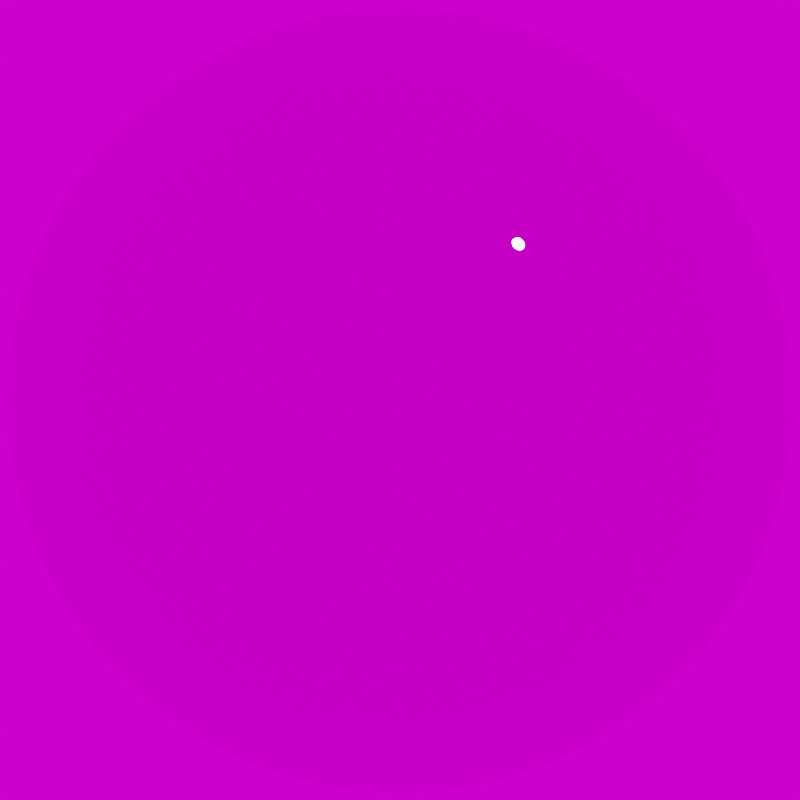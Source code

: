 # Source: hdr_sphere.blend  (saved by Blender 3.3.0; exported with 4.5.12 LTS)
import bpy
from mathutils import Matrix  # noqa: F401  (used for matrix-valued properties, if any)

bpy.ops.wm.read_factory_settings(use_empty=True)
scene = bpy.context.scene
scene.name = 'Scene'

# ---- collections
col_collection = bpy.data.collections.new('Collection'); scene.collection.children.link(col_collection)

# ---- images (referenced by path relative to the original .blend; pixels are not part of the script)
import os
ASSET_DIR = os.environ.get("B2B_ASSET_DIR", "")  # directory of the original .blend (textures are referenced by path, not embedded)
HERE = os.path.dirname(os.path.abspath(__file__))  # packed textures are extracted next to this script under _unpacked/

def load_image(name, relpath, width, height, colorspace="sRGB"):
    """Load a texture the original file referenced (path relative to the .blend, or extracted next to this script)."""
    p = next((c for c in (os.path.join(HERE, relpath), os.path.join(ASSET_DIR, relpath)) if relpath and os.path.exists(c)), "")
    if p:
        img = bpy.data.images.load(p, check_existing=True)
        img.name = name
    else:  # same state as the original file: an image datablock whose file is absent (Cycles renders it pink)
        img = bpy.data.images.new(name, width, height)
        img.source = "FILE"
        img.filepath = "//" + (relpath or name)
    img.colorspace_settings.name = colorspace
    return img
img_city_exr = load_image('city.exr', 'city.exr', 1024, 1024, 'Linear Rec.709')

# ---- materials (node trees are filled in below, after node groups)
mat_material_001 = bpy.data.materials.new('Material.001')
mat_material_001.use_backface_culling = True
mat_material_001.use_transparent_shadow = False

# ---- material node trees
mat_material_001.use_nodes = True; mat_material_001.node_tree.nodes.clear()
_N = mat_material_001.node_tree.nodes; _L = mat_material_001.node_tree.links
n0 = _N.new('ShaderNodeOutputMaterial'); n0.name = 'Material Output'; n0.location = (300, 300)
n1 = _N.new('ShaderNodeBsdfPrincipled'); n1.name = 'Principled BSDF'; n1.location = (10, 300)
n1.distribution = 'GGX'
n1.subsurface_method = 'RANDOM_WALK_SKIN'
n1.inputs[1].default_value = 1.0
n1.inputs[2].default_value = 0.0
n1.inputs[3].default_value = 1.45
n1.inputs[27].default_value = (0.0, 0.0, 0.0, 1.0)
n1.inputs[28].default_value = 1.0
_L.new(n1.outputs[0], n0.inputs[0])
n0.is_active_output = True

# ---- world
world_world = bpy.data.worlds.new('World'); scene.world = world_world
world_world.use_nodes = True; world_world.node_tree.nodes.clear()
_N = world_world.node_tree.nodes; _L = world_world.node_tree.links
n0 = _N.new('ShaderNodeTexCoord'); n0.name = 'Texture Coordinate'; n0.location = (-806, 323)
n1 = _N.new('ShaderNodeMapping'); n1.name = 'Mapping'; n1.location = (-596, 340)
n1.width = 240
n2 = _N.new('ShaderNodeHueSaturation'); n2.name = 'Hue Saturation Value'; n2.location = (20, 313)
n3 = _N.new('ShaderNodeMix'); n3.name = 'Mix'; n3.location = (241, 307)
n3.data_type = 'RGBA'
n3.blend_type = 'COLOR'
n3.inputs[0].default_value = 0.0
n3.inputs[7].default_value = (0.282, 0.5, 0.2086, 1.0)
n4 = _N.new('ShaderNodeBackground'); n4.name = 'Background'; n4.location = (440, 306)
n5 = _N.new('ShaderNodeOutputWorld'); n5.name = 'World Output'; n5.location = (642, 307)
n6 = _N.new('ShaderNodeTexEnvironment'); n6.name = 'Environment Texture'; n6.location = (-281, 318)
n6.image = img_city_exr
_L.new(n4.outputs[0], n5.inputs[0])
_L.new(n3.outputs[2], n4.inputs[0])
_L.new(n1.outputs[0], n6.inputs[0])
_L.new(n0.outputs[0], n1.inputs[0])
_L.new(n2.outputs[0], n3.inputs[6])
_L.new(n6.outputs[0], n2.inputs[4])
n5.is_active_output = True
world_world.color = (0.05088, 0.05088, 0.05088)
world_world.use_sun_shadow = False
world_world.sun_shadow_jitter_overblur = 0.0

# ---- cameras
cam_camera_001 = bpy.data.cameras.new('Camera.001')
cam_camera_001.ortho_scale = 5.0
cam_camera_001.show_name = True
cam_camera_001.fisheye_fov = 6.283
cam_camera_001.fisheye_lens = 8.5

# ---- meshes
me_sphere = bpy.data.meshes.new('Sphere')
me_sphere.from_pydata([(-0.5793, -0.5793, -0.5793), (-0.5793, -0.5793, 0.5793), (0.5793, -0.5793, -0.5793), (0.5793, -0.5793, 0.5793), (-0.7096, 4.161e-08, -0.7096), (-0.7067, -0.09004, -0.7067), (-0.6982, -0.1786, -0.6982), (-0.6845, -0.2641, -0.6845), (-0.6663, -0.345, -0.6663), (-0.6445, -0.4196, -0.6445), (-0.6208, -0.4859, -0.6208), (-0.5987, -0.5386, -0.5987), (-0.5987, -0.5987, -0.5386), (-0.6208, -0.6208, -0.4859), (-0.6445, -0.6445, -0.4196), (-0.6663, -0.6663, -0.345), (-0.6845, -0.6845, -0.2641), (-0.6982, -0.6982, -0.1786), (-0.7067, -0.7067, -0.09004), (-0.7096, -0.7096, -1.872e-09), (-0.7067, -0.7067, 0.09004), (-0.6982, -0.6982, 0.1786), (-0.6845, -0.6845, 0.2641), (-0.6663, -0.6663, 0.345), (-0.6445, -0.6445, 0.4196), (-0.6208, -0.6208, 0.4859), (-0.5987, -0.5987, 0.5386), (-0.5987, -0.5386, 0.5987), (-0.6208, -0.4859, 0.6208), (-0.6445, -0.4196, 0.6445), (-0.6663, -0.345, 0.6663), (-0.6845, -0.2641, 0.6845), (-0.6982, -0.1786, 0.6982), (-0.7067, -0.09004, 0.7067), (-0.7096, 3.294e-08, 0.7096), (0.5987, -0.5386, -0.5987), (0.6208, -0.4859, -0.6208), (0.6445, -0.4196, -0.6445), (0.6663, -0.345, -0.6663), (0.6845, -0.2641, -0.6845), (0.6982, -0.1786, -0.6982), (0.7067, -0.09004, -0.7067), (0.7096, 2.101e-08, -0.7096), (0.7096, 3.836e-08, 0.7096), (0.7067, -0.09004, 0.7067), (0.6982, -0.1786, 0.6982), (0.6845, -0.2641, 0.6845), (0.6663, -0.345, 0.6663), (0.6445, -0.4196, 0.6445), (0.6208, -0.4859, 0.6208), (0.5987, -0.5386, 0.5987), (0.5987, -0.5987, 0.5386), (0.6208, -0.6208, 0.4859), (0.6445, -0.6445, 0.4196), (0.6663, -0.6663, 0.345), (0.6845, -0.6845, 0.2641), (0.6982, -0.6982, 0.1786), (0.7067, -0.7067, 0.09004), (0.7096, -0.7096, -2.956e-09), (0.7067, -0.7067, -0.09004), (0.6982, -0.6982, -0.1786), (0.6845, -0.6845, -0.2641), (0.6663, -0.6663, -0.345), (0.6445, -0.6445, -0.4196), (0.6208, -0.6208, -0.4859), (0.5987, -0.5987, -0.5386), (-0.5386, -0.5987, -0.5987), (-0.4859, -0.6208, -0.6208), (-0.4196, -0.6445, -0.6445), (-0.345, -0.6663, -0.6663), (-0.2641, -0.6845, -0.6845), (-0.1786, -0.6982, -0.6982), (-0.09004, -0.7067, -0.7067), (-1.4e-08, -0.7096, -0.7096), (0.09004, -0.7067, -0.7067), (0.1786, -0.6982, -0.6982), (0.2641, -0.6845, -0.6845), (0.345, -0.6663, -0.6663), (0.4196, -0.6445, -0.6445), (0.4859, -0.6208, -0.6208), (0.5386, -0.5987, -0.5987), (0.5386, -0.5987, 0.5987), (0.4859, -0.6208, 0.6208), (0.4196, -0.6445, 0.6445), (0.345, -0.6663, 0.6663), (0.2641, -0.6845, 0.6845), (0.1786, -0.6982, 0.6982), (0.09004, -0.7067, 0.7067), (-9.951e-10, -0.7096, 0.7096), (-0.09004, -0.7067, 0.7067), (-0.1786, -0.6982, 0.6982), (-0.2641, -0.6845, 0.6845), (-0.345, -0.6663, 0.6663), (-0.4196, -0.6445, 0.6445), (-0.4859, -0.6208, 0.6208), (-0.5386, -0.5987, 0.5987), (-0.6352, -0.5493, -0.5493), (-0.6685, -0.5652, -0.4905), (-0.6981, -0.5838, -0.4228), (-0.7238, -0.602, -0.3473), (-0.7449, -0.6176, -0.2658), (-0.7604, -0.6296, -0.1797), (-0.7699, -0.6371, -0.09056), (-0.7731, -0.6397, -4.012e-09), (-0.7699, -0.6371, 0.09056), (-0.7604, -0.6296, 0.1797), (-0.7449, -0.6176, 0.2658), (-0.7238, -0.602, 0.3473), (-0.6981, -0.5838, 0.4228), (-0.6685, -0.5652, 0.4905), (-0.6352, -0.5493, 0.5493), (-0.6685, -0.4905, -0.5652), (-0.7095, -0.5018, -0.5018), (-0.7448, -0.5162, -0.4309), (-0.7746, -0.531, -0.3534), (-0.7986, -0.5443, -0.2701), (-0.8161, -0.5546, -0.1825), (-0.8267, -0.5613, -0.09194), (-0.8302, -0.5636, -5.966e-09), (-0.8267, -0.5613, 0.09194), (-0.8161, -0.5546, 0.1825), (-0.7986, -0.5443, 0.2701), (-0.7746, -0.531, 0.3534), (-0.7448, -0.5162, 0.4309), (-0.7095, -0.5018, 0.5018), (-0.6685, -0.4905, 0.5652), (-0.6981, -0.4228, -0.5838), (-0.7448, -0.4309, -0.5162), (-0.785, -0.442, -0.442), (-0.8186, -0.4539, -0.3618), (-0.8453, -0.4648, -0.2762), (-0.8648, -0.4736, -0.1864), (-0.8766, -0.4793, -0.09389), (-0.8804, -0.4814, -7.362e-09), (-0.8766, -0.4793, 0.09389), (-0.8648, -0.4736, 0.1864), (-0.8453, -0.4648, 0.2762), (-0.8186, -0.4539, 0.3618), (-0.785, -0.442, 0.442), (-0.7448, -0.4309, 0.5162), (-0.6981, -0.4228, 0.5838), (-0.7238, -0.3473, -0.602), (-0.7746, -0.3534, -0.531), (-0.8186, -0.3618, -0.4539), (-0.8554, -0.371, -0.371), (-0.8847, -0.3797, -0.283), (-0.906, -0.3868, -0.1909), (-0.9189, -0.3916, -0.09613), (-0.9231, -0.3934, -6.302e-09), (-0.9189, -0.3916, 0.09613), (-0.906, -0.3868, 0.1909), (-0.8847, -0.3797, 0.283), (-0.8554, -0.371, 0.371), (-0.8186, -0.3618, 0.4539), (-0.7746, -0.3534, 0.531), (-0.7238, -0.3473, 0.602), (-0.7449, -0.2658, -0.6176), (-0.7986, -0.2701, -0.5443), (-0.8453, -0.2762, -0.4648), (-0.8847, -0.283, -0.3797), (-0.9162, -0.2895, -0.2895), (-0.939, -0.295, -0.1953), (-0.9529, -0.2987, -0.09835), (-0.9575, -0.3001, -4.089e-09), (-0.9529, -0.2987, 0.09835), (-0.939, -0.295, 0.1953), (-0.9162, -0.2895, 0.2895), (-0.8847, -0.283, 0.3797), (-0.8453, -0.2762, 0.4648), (-0.7986, -0.2701, 0.5443), (-0.7449, -0.2658, 0.6176), (-0.7604, -0.1797, -0.6296), (-0.8161, -0.1825, -0.5546), (-0.8648, -0.1864, -0.4736), (-0.906, -0.1909, -0.3868), (-0.939, -0.1953, -0.295), (-0.9632, -0.1991, -0.1991), (-0.9779, -0.2017, -0.1003), (-0.9828, -0.2026, 5.738e-10), (-0.9779, -0.2017, 0.1003), (-0.9632, -0.1991, 0.1991), (-0.939, -0.1953, 0.295), (-0.906, -0.1909, 0.3868), (-0.8648, -0.1864, 0.4736), (-0.8161, -0.1825, 0.5546), (-0.7604, -0.1797, 0.6296), (-0.7699, -0.09056, -0.6371), (-0.8267, -0.09194, -0.5613), (-0.8766, -0.09389, -0.4793), (-0.9189, -0.09613, -0.3916), (-0.9529, -0.09835, -0.2987), (-0.9779, -0.1003, -0.2017), (-0.9931, -0.1016, -0.1016), (-0.9983, -0.1021, 5.579e-09), (-0.9931, -0.1016, 0.1016), (-0.9779, -0.1003, 0.2017), (-0.9529, -0.09835, 0.2987), (-0.9189, -0.09613, 0.3916), (-0.8766, -0.09389, 0.4793), (-0.8267, -0.09194, 0.5613), (-0.7699, -0.09056, 0.6371), (-0.7731, 4.865e-08, -0.6397), (-0.8302, 4.91e-08, -0.5636), (-0.8804, 4.709e-08, -0.4814), (-0.9231, 5.262e-08, -0.3934), (-0.9575, 4.307e-08, -0.3001), (-0.9828, 3.207e-08, -0.2026), (-0.9983, 3.107e-08, -0.1021), (-1.003, 2.606e-08, 6.976e-09), (-0.9983, 2.388e-08, 0.1021), (-0.9828, 2.749e-08, 0.2026), (-0.9575, 2.257e-08, 0.3001), (-0.9231, 3.393e-08, 0.3934), (-0.8804, 3.863e-08, 0.4814), (-0.8302, 3.195e-08, 0.5636), (-0.7731, 3.049e-08, 0.6397), (0.7731, 2.155e-08, -0.6397), (0.8302, 1.235e-08, -0.5636), (0.8804, 1.646e-08, -0.4814), (0.9231, 6.438e-09, -0.3934), (0.9575, 1.149e-08, -0.3001), (0.9828, 1.806e-08, -0.2026), (0.9983, 2.384e-08, -0.1021), (1.003, 2.494e-08, 6.976e-09), (0.9983, 3.716e-08, 0.1021), (0.9828, 3.359e-08, 0.2026), (0.9575, 3.666e-08, 0.3001), (0.9231, 4.713e-08, 0.3934), (0.8804, 4.897e-08, 0.4814), (0.8302, 4.897e-08, 0.5636), (0.7731, 5.898e-08, 0.6397), (0.7699, -0.09056, -0.6371), (0.8267, -0.09194, -0.5613), (0.8766, -0.09389, -0.4793), (0.9189, -0.09613, -0.3916), (0.9529, -0.09835, -0.2987), (0.9779, -0.1003, -0.2017), (0.9931, -0.1016, -0.1016), (0.9983, -0.1021, 1.142e-08), (0.9931, -0.1016, 0.1016), (0.9779, -0.1003, 0.2017), (0.9529, -0.09835, 0.2987), (0.9189, -0.09613, 0.3916), (0.8766, -0.09389, 0.4793), (0.8267, -0.09194, 0.5613), (0.7699, -0.09056, 0.6371), (0.7604, -0.1797, -0.6296), (0.8161, -0.1825, -0.5546), (0.8648, -0.1864, -0.4736), (0.906, -0.1909, -0.3868), (0.939, -0.1953, -0.295), (0.9632, -0.1991, -0.1991), (0.9779, -0.2017, -0.1003), (0.9828, -0.2026, 1.139e-08), (0.9779, -0.2017, 0.1003), (0.9632, -0.1991, 0.1991), (0.939, -0.1953, 0.295), (0.906, -0.1909, 0.3868), (0.8648, -0.1864, 0.4736), (0.8161, -0.1825, 0.5546), (0.7604, -0.1797, 0.6296), (0.7449, -0.2658, -0.6176), (0.7986, -0.2701, -0.5443), (0.8453, -0.2762, -0.4648), (0.8847, -0.283, -0.3797), (0.9162, -0.2895, -0.2895), (0.939, -0.295, -0.1953), (0.9529, -0.2987, -0.09835), (0.9575, -0.3001, 9.136e-09), (0.9529, -0.2987, 0.09835), (0.939, -0.295, 0.1953), (0.9162, -0.2895, 0.2895), (0.8847, -0.283, 0.3797), (0.8453, -0.2762, 0.4648), (0.7986, -0.2701, 0.5443), (0.7449, -0.2658, 0.6176), (0.7238, -0.3473, -0.602), (0.7746, -0.3534, -0.531), (0.8186, -0.3618, -0.4539), (0.8554, -0.371, -0.371), (0.8847, -0.3797, -0.283), (0.906, -0.3868, -0.1909), (0.9189, -0.3916, -0.09613), (0.9231, -0.3934, 9.094e-09), (0.9189, -0.3916, 0.09613), (0.906, -0.3868, 0.1909), (0.8847, -0.3797, 0.283), (0.8554, -0.371, 0.371), (0.8186, -0.3618, 0.4539), (0.7746, -0.3534, 0.531), (0.7238, -0.3473, 0.602), (0.6981, -0.4228, -0.5838), (0.7448, -0.4309, -0.5162), (0.785, -0.442, -0.442), (0.8186, -0.4539, -0.3618), (0.8453, -0.4648, -0.2762), (0.8648, -0.4736, -0.1864), (0.8766, -0.4793, -0.09389), (0.8804, -0.4814, 4.622e-09), (0.8766, -0.4793, 0.09389), (0.8648, -0.4736, 0.1864), (0.8453, -0.4648, 0.2762), (0.8186, -0.4539, 0.3618), (0.785, -0.442, 0.442), (0.7448, -0.4309, 0.5162), (0.6981, -0.4228, 0.5838), (0.6685, -0.4905, -0.5652), (0.7095, -0.5018, -0.5018), (0.7448, -0.5162, -0.4309), (0.7746, -0.531, -0.3534), (0.7986, -0.5443, -0.2701), (0.8161, -0.5546, -0.1825), (0.8267, -0.5613, -0.09194), (0.8302, -0.5636, 4.244e-09), (0.8267, -0.5613, 0.09194), (0.8161, -0.5546, 0.1825), (0.7986, -0.5443, 0.2701), (0.7746, -0.531, 0.3534), (0.7448, -0.5162, 0.4309), (0.7095, -0.5018, 0.5018), (0.6685, -0.4905, 0.5652), (0.6352, -0.5493, -0.5493), (0.6685, -0.5652, -0.4905), (0.6981, -0.5838, -0.4228), (0.7238, -0.602, -0.3473), (0.7449, -0.6176, -0.2658), (0.7604, -0.6296, -0.1797), (0.7699, -0.6371, -0.09056), (0.7731, -0.6397, 3.553e-09), (0.7699, -0.6371, 0.09056), (0.7604, -0.6296, 0.1797), (0.7449, -0.6176, 0.2658), (0.7238, -0.602, 0.3473), (0.6981, -0.5838, 0.4228), (0.6685, -0.5652, 0.4905), (0.6352, -0.5493, 0.5493), (0.5493, -0.6352, -0.5493), (0.5652, -0.6685, -0.4905), (0.5838, -0.6981, -0.4228), (0.602, -0.7238, -0.3473), (0.6176, -0.7449, -0.2658), (0.6296, -0.7604, -0.1797), (0.6371, -0.7699, -0.09056), (0.6397, -0.7731, -4.012e-09), (0.6371, -0.7699, 0.09056), (0.6296, -0.7604, 0.1797), (0.6176, -0.7449, 0.2658), (0.602, -0.7238, 0.3473), (0.5838, -0.6981, 0.4228), (0.5652, -0.6685, 0.4905), (0.5493, -0.6352, 0.5493), (0.4905, -0.6685, -0.5652), (0.5018, -0.7095, -0.5018), (0.5162, -0.7448, -0.4309), (0.531, -0.7746, -0.3534), (0.5443, -0.7986, -0.2701), (0.5546, -0.8161, -0.1825), (0.5613, -0.8267, -0.09194), (0.5636, -0.8302, -1.032e-08), (0.5613, -0.8267, 0.09194), (0.5546, -0.8161, 0.1825), (0.5443, -0.7986, 0.2701), (0.531, -0.7746, 0.3534), (0.5162, -0.7448, 0.4309), (0.5018, -0.7095, 0.5018), (0.4905, -0.6685, 0.5652), (0.4228, -0.6981, -0.5838), (0.4309, -0.7448, -0.5162), (0.442, -0.785, -0.442), (0.4539, -0.8186, -0.3618), (0.4648, -0.8453, -0.2762), (0.4736, -0.8648, -0.1864), (0.4793, -0.8766, -0.09389), (0.4814, -0.8804, -1.174e-08), (0.4793, -0.8766, 0.09389), (0.4736, -0.8648, 0.1864), (0.4648, -0.8453, 0.2762), (0.4539, -0.8186, 0.3618), (0.442, -0.785, 0.442), (0.4309, -0.7448, 0.5162), (0.4228, -0.6981, 0.5838), (0.3473, -0.7238, -0.602), (0.3534, -0.7746, -0.531), (0.3618, -0.8186, -0.4539), (0.371, -0.8554, -0.371), (0.3797, -0.8847, -0.283), (0.3868, -0.906, -0.1909), (0.3916, -0.9189, -0.09613), (0.3934, -0.9231, -1.07e-08), (0.3916, -0.9189, 0.09613), (0.3868, -0.906, 0.1909), (0.3797, -0.8847, 0.283), (0.371, -0.8554, 0.371), (0.3618, -0.8186, 0.4539), (0.3534, -0.7746, 0.531), (0.3473, -0.7238, 0.602), (0.2658, -0.7449, -0.6176), (0.2701, -0.7986, -0.5443), (0.2762, -0.8453, -0.4648), (0.283, -0.8847, -0.3797), (0.2895, -0.9162, -0.2895), (0.295, -0.939, -0.1953), (0.2987, -0.9529, -0.09835), (0.3001, -0.9575, -8.526e-09), (0.2987, -0.9529, 0.09835), (0.295, -0.939, 0.1953), (0.2895, -0.9162, 0.2895), (0.283, -0.8847, 0.3797), (0.2762, -0.8453, 0.4648), (0.2701, -0.7986, 0.5443), (0.2658, -0.7449, 0.6176), (0.1797, -0.7604, -0.6296), (0.1825, -0.8161, -0.5546), (0.1864, -0.8648, -0.4736), (0.1909, -0.906, -0.3868), (0.1953, -0.939, -0.295), (0.1991, -0.9632, -0.1991), (0.2017, -0.9779, -0.1003), (0.2026, -0.9828, -4.002e-09), (0.2017, -0.9779, 0.1003), (0.1991, -0.9632, 0.1991), (0.1953, -0.939, 0.295), (0.1909, -0.906, 0.3868), (0.1864, -0.8648, 0.4736), (0.1825, -0.8161, 0.5546), (0.1797, -0.7604, 0.6296), (0.09056, -0.7699, -0.6371), (0.09194, -0.8267, -0.5613), (0.09389, -0.8766, -0.4793), (0.09613, -0.9189, -0.3916), (0.09835, -0.9529, -0.2987), (0.1003, -0.9779, -0.2017), (0.1016, -0.9931, -0.1016), (0.1021, -0.9983, 5.301e-09), (0.1016, -0.9931, 0.1016), (0.1003, -0.9779, 0.2017), (0.09835, -0.9529, 0.2987), (0.09613, -0.9189, 0.3916), (0.09389, -0.8766, 0.4793), (0.09194, -0.8267, 0.5613), (0.09056, -0.7699, 0.6371), (-2.106e-08, -0.7731, -0.6397), (-2.156e-08, -0.8302, -0.5636), (-2.398e-08, -0.8804, -0.4814), (-2.96e-08, -0.9231, -0.3934), (-2.453e-08, -0.9575, -0.3001), (-1.794e-08, -0.9828, -0.2026), (-1.215e-08, -0.9983, -0.1021), (-1.104e-08, -1.003, 5.862e-09), (-3.282e-09, -0.9983, 0.1021), (-6.845e-09, -0.9828, 0.2026), (-3.779e-09, -0.9575, 0.3001), (6.687e-09, -0.9231, 0.3934), (8.551e-09, -0.8804, 0.4814), (8.665e-09, -0.8302, 0.5636), (1.881e-08, -0.7731, 0.6397), (-0.09056, -0.7699, -0.6371), (-0.09194, -0.8267, -0.5613), (-0.09389, -0.8766, -0.4793), (-0.09613, -0.9189, -0.3916), (-0.09835, -0.9529, -0.2987), (-0.1003, -0.9779, -0.2017), (-0.1016, -0.9931, -0.1016), (-0.1021, -0.9983, 9.194e-09), (-0.1016, -0.9931, 0.1016), (-0.1003, -0.9779, 0.2017), (-0.09835, -0.9529, 0.2987), (-0.09613, -0.9189, 0.3916), (-0.09389, -0.8766, 0.4793), (-0.09194, -0.8267, 0.5613), (-0.09056, -0.7699, 0.6371), (-0.1797, -0.7604, -0.6296), (-0.1825, -0.8161, -0.5546), (-0.1864, -0.8648, -0.4736), (-0.1909, -0.906, -0.3868), (-0.1953, -0.939, -0.295), (-0.1991, -0.9632, -0.1991), (-0.2017, -0.9779, -0.1003), (-0.2026, -0.9828, 9.171e-09), (-0.2017, -0.9779, 0.1003), (-0.1991, -0.9632, 0.1991), (-0.1953, -0.939, 0.295), (-0.1909, -0.906, 0.3868), (-0.1864, -0.8648, 0.4736), (-0.1825, -0.8161, 0.5546), (-0.1797, -0.7604, 0.6296), (-0.2658, -0.7449, -0.6176), (-0.2701, -0.7986, -0.5443), (-0.2762, -0.8453, -0.4648), (-0.283, -0.8847, -0.3797), (-0.2895, -0.9162, -0.2895), (-0.295, -0.939, -0.1953), (-0.2987, -0.9529, -0.09835), (-0.3001, -0.9575, 4.716e-09), (-0.2987, -0.9529, 0.09835), (-0.295, -0.939, 0.1953), (-0.2895, -0.9162, 0.2895), (-0.283, -0.8847, 0.3797), (-0.2762, -0.8453, 0.4648), (-0.2701, -0.7986, 0.5443), (-0.2658, -0.7449, 0.6176), (-0.3473, -0.7238, -0.602), (-0.3534, -0.7746, -0.531), (-0.3618, -0.8186, -0.4539), (-0.371, -0.8554, -0.371), (-0.3797, -0.8847, -0.283), (-0.3868, -0.906, -0.1909), (-0.3916, -0.9189, -0.09613), (-0.3934, -0.9231, 9.094e-09), (-0.3916, -0.9189, 0.09613), (-0.3868, -0.906, 0.1909), (-0.3797, -0.8847, 0.283), (-0.371, -0.8554, 0.371), (-0.3618, -0.8186, 0.4539), (-0.3534, -0.7746, 0.531), (-0.3473, -0.7238, 0.602), (-0.4228, -0.6981, -0.5838), (-0.4309, -0.7448, -0.5162), (-0.442, -0.785, -0.442), (-0.4539, -0.8186, -0.3618), (-0.4648, -0.8453, -0.2762), (-0.4736, -0.8648, -0.1864), (-0.4793, -0.8766, -0.09389), (-0.4814, -0.8804, 2.623e-10), (-0.4793, -0.8766, 0.09389), (-0.4736, -0.8648, 0.1864), (-0.4648, -0.8453, 0.2762), (-0.4539, -0.8186, 0.3618), (-0.442, -0.785, 0.442), (-0.4309, -0.7448, 0.5162), (-0.4228, -0.6981, 0.5838), (-0.4905, -0.6685, -0.5652), (-0.5018, -0.7095, -0.5018), (-0.5162, -0.7448, -0.4309), (-0.531, -0.7746, -0.3534), (-0.5443, -0.7986, -0.2701), (-0.5546, -0.8161, -0.1825), (-0.5613, -0.8267, -0.09194), (-0.5636, -0.8302, 2.202e-09), (-0.5613, -0.8267, 0.09194), (-0.5546, -0.8161, 0.1825), (-0.5443, -0.7986, 0.2701), (-0.531, -0.7746, 0.3534), (-0.5162, -0.7448, 0.4309), (-0.5018, -0.7095, 0.5018), (-0.4905, -0.6685, 0.5652), (-0.5493, -0.6352, -0.5493), (-0.5652, -0.6685, -0.4905), (-0.5838, -0.6981, -0.4228), (-0.602, -0.7238, -0.3473), (-0.6176, -0.7449, -0.2658), (-0.6296, -0.7604, -0.1797), (-0.6371, -0.7699, -0.09056), (-0.6397, -0.7731, -5.177e-10), (-0.6371, -0.7699, 0.09056), (-0.6296, -0.7604, 0.1797), (-0.6176, -0.7449, 0.2658), (-0.602, -0.7238, 0.3473), (-0.5838, -0.6981, 0.4228), (-0.5652, -0.6685, 0.4905), (-0.5493, -0.6352, 0.5493), (-0.6397, 3.023e-08, -0.7731), (-0.5636, 2.76e-08, -0.8302), (-0.4814, 2.959e-08, -0.8804), (-0.3934, 2.403e-08, -0.9231), (-0.3001, 2.475e-08, -0.9575), (-0.2026, 3.138e-08, -0.9828), (-0.1021, 3.274e-08, -0.9983), (8.894e-11, 3.385e-08, -1.003), (0.1021, 4.161e-08, -0.9983), (0.2026, 3.803e-08, -0.9828), (0.3001, 4.55e-08, -0.9575), (0.3934, 4.273e-08, -0.9231), (0.4814, 4.022e-08, -0.8804), (0.5636, 3.59e-08, -0.8302), (0.6397, 3.293e-08, -0.7731), (-0.6371, -0.09056, -0.7699), (-0.5613, -0.09194, -0.8267), (-0.4793, -0.09389, -0.8766), (-0.3916, -0.09613, -0.9189), (-0.2987, -0.09835, -0.9529), (-0.2017, -0.1003, -0.9779), (-0.1016, -0.1016, -0.9931), (6.71e-09, -0.1021, -0.9983), (0.1016, -0.1016, -0.9931), (0.2017, -0.1003, -0.9779), (0.2987, -0.09835, -0.9529), (0.3916, -0.09613, -0.9189), (0.4793, -0.09389, -0.8766), (0.5613, -0.09194, -0.8267), (0.6371, -0.09056, -0.7699), (-0.6296, -0.1797, -0.7604), (-0.5546, -0.1825, -0.8161), (-0.4736, -0.1864, -0.8648), (-0.3868, -0.1909, -0.906), (-0.295, -0.1953, -0.939), (-0.1991, -0.1991, -0.9632), (-0.1003, -0.2017, -0.9779), (1.077e-08, -0.2026, -0.9828), (0.1003, -0.2017, -0.9779), (0.1991, -0.1991, -0.9632), (0.295, -0.1953, -0.939), (0.3868, -0.1909, -0.906), (0.4736, -0.1864, -0.8648), (0.5546, -0.1825, -0.8161), (0.6296, -0.1797, -0.7604), (-0.6176, -0.2658, -0.7449), (-0.5443, -0.2701, -0.7986), (-0.4648, -0.2762, -0.8453), (-0.3797, -0.283, -0.8847), (-0.2895, -0.2895, -0.9162), (-0.1953, -0.295, -0.939), (-0.09835, -0.2987, -0.9529), (1.197e-08, -0.3001, -0.9575), (0.09835, -0.2987, -0.9529), (0.1953, -0.295, -0.939), (0.2895, -0.2895, -0.9162), (0.3797, -0.283, -0.8847), (0.4648, -0.2762, -0.8453), (0.5443, -0.2701, -0.7986), (0.6176, -0.2658, -0.7449), (-0.602, -0.3473, -0.7238), (-0.531, -0.3534, -0.7746), (-0.4539, -0.3618, -0.8186), (-0.371, -0.371, -0.8554), (-0.283, -0.3797, -0.8847), (-0.1909, -0.3868, -0.906), (-0.09613, -0.3916, -0.9189), (1.438e-08, -0.3934, -0.9231), (0.09613, -0.3916, -0.9189), (0.1909, -0.3868, -0.906), (0.283, -0.3797, -0.8847), (0.371, -0.371, -0.8554), (0.4539, -0.3618, -0.8186), (0.531, -0.3534, -0.7746), (0.602, -0.3473, -0.7238), (-0.5838, -0.4228, -0.6981), (-0.5162, -0.4309, -0.7448), (-0.442, -0.442, -0.785), (-0.3618, -0.4539, -0.8186), (-0.2762, -0.4648, -0.8453), (-0.1864, -0.4736, -0.8648), (-0.09389, -0.4793, -0.8766), (6.568e-09, -0.4814, -0.8804), (0.09389, -0.4793, -0.8766), (0.1864, -0.4736, -0.8648), (0.2762, -0.4648, -0.8453), (0.3618, -0.4539, -0.8186), (0.442, -0.442, -0.785), (0.5162, -0.4309, -0.7448), (0.5838, -0.4228, -0.6981), (-0.5652, -0.4905, -0.6685), (-0.5018, -0.5018, -0.7095), (-0.4309, -0.5162, -0.7448), (-0.3534, -0.531, -0.7746), (-0.2701, -0.5443, -0.7986), (-0.1825, -0.5546, -0.8161), (-0.09194, -0.5613, -0.8267), (1.586e-09, -0.5636, -0.8302), (0.09194, -0.5613, -0.8267), (0.1825, -0.5546, -0.8161), (0.2701, -0.5443, -0.7986), (0.3534, -0.531, -0.7746), (0.4309, -0.5162, -0.7448), (0.5018, -0.5018, -0.7095), (0.5652, -0.4905, -0.6685), (-0.5493, -0.5493, -0.6352), (-0.4905, -0.5652, -0.6685), (-0.4228, -0.5838, -0.6981), (-0.3473, -0.602, -0.7238), (-0.2658, -0.6176, -0.7449), (-0.1797, -0.6296, -0.7604), (-0.09056, -0.6371, -0.7699), (-6.153e-09, -0.6397, -0.7731), (0.09056, -0.6371, -0.7699), (0.1797, -0.6296, -0.7604), (0.2658, -0.6176, -0.7449), (0.3473, -0.602, -0.7238), (0.4228, -0.5838, -0.6981), (0.4905, -0.5652, -0.6685), (0.5493, -0.5493, -0.6352), (0.6397, 4.326e-08, 0.7731), (0.5636, 2.542e-08, 0.8302), (0.4814, 2.521e-08, 0.8804), (0.3934, 1.524e-08, 0.9231), (0.3001, 1.147e-08, 0.9575), (0.2026, 1.792e-08, 0.9828), (0.1021, 2.329e-08, 0.9983), (-1.024e-09, 2.383e-08, 1.003), (-0.1021, 3.493e-08, 0.9983), (-0.2026, 3.138e-08, 0.9828), (-0.3001, 3.196e-08, 0.9575), (-0.3934, 4.273e-08, 0.9231), (-0.4814, 3.366e-08, 0.8804), (-0.5636, 3.59e-08, 0.8302), (-0.6397, 3.293e-08, 0.7731), (0.6371, -0.09056, 0.7699), (0.5613, -0.09194, 0.8267), (0.4793, -0.09389, 0.8766), (0.3916, -0.09613, 0.9189), (0.2987, -0.09835, 0.9529), (0.2017, -0.1003, 0.9779), (0.1016, -0.1016, 0.9931), (-8.774e-09, -0.1021, 0.9983), (-0.1016, -0.1016, 0.9931), (-0.2017, -0.1003, 0.9779), (-0.2987, -0.09835, 0.9529), (-0.3916, -0.09613, 0.9189), (-0.4793, -0.09389, 0.8766), (-0.5613, -0.09194, 0.8267), (-0.6371, -0.09056, 0.7699), (0.6296, -0.1797, 0.7604), (0.5546, -0.1825, 0.8161), (0.4736, -0.1864, 0.8648), (0.3868, -0.1909, 0.906), (0.295, -0.1953, 0.939), (0.1991, -0.1991, 0.9632), (0.1003, -0.2017, 0.9779), (-1.295e-08, -0.2026, 0.9828), (-0.1003, -0.2017, 0.9779), (-0.1991, -0.1991, 0.9632), (-0.295, -0.1953, 0.939), (-0.3868, -0.1909, 0.906), (-0.4736, -0.1864, 0.8648), (-0.5546, -0.1825, 0.8161), (-0.6296, -0.1797, 0.7604), (0.6176, -0.2658, 0.7449), (0.5443, -0.2701, 0.7986), (0.4648, -0.2762, 0.8453), (0.3797, -0.283, 0.8847), (0.2895, -0.2895, 0.9162), (0.1953, -0.295, 0.939), (0.09835, -0.2987, 0.9529), (-1.649e-08, -0.3001, 0.9575), (-0.09835, -0.2987, 0.9529), (-0.1953, -0.295, 0.939), (-0.2895, -0.2895, 0.9162), (-0.3797, -0.283, 0.8847), (-0.4648, -0.2762, 0.8453), (-0.5443, -0.2701, 0.7986), (-0.6176, -0.2658, 0.7449), (0.602, -0.3473, 0.7238), (0.531, -0.3534, 0.7746), (0.4539, -0.3618, 0.8186), (0.371, -0.371, 0.8554), (0.283, -0.3797, 0.8847), (0.1909, -0.3868, 0.906), (0.09613, -0.3916, 0.9189), (-1.971e-08, -0.3934, 0.9231), (-0.09613, -0.3916, 0.9189), (-0.1909, -0.3868, 0.906), (-0.283, -0.3797, 0.8847), (-0.371, -0.371, 0.8554), (-0.4539, -0.3618, 0.8186), (-0.531, -0.3534, 0.7746), (-0.602, -0.3473, 0.7238), (0.5838, -0.4228, 0.6981), (0.5162, -0.4309, 0.7448), (0.442, -0.442, 0.785), (0.3618, -0.4539, 0.8186), (0.2762, -0.4648, 0.8453), (0.1864, -0.4736, 0.8648), (0.09389, -0.4793, 0.8766), (-1.083e-08, -0.4814, 0.8804), (-0.09389, -0.4793, 0.8766), (-0.1864, -0.4736, 0.8648), (-0.2762, -0.4648, 0.8453), (-0.3618, -0.4539, 0.8186), (-0.442, -0.442, 0.785), (-0.5162, -0.4309, 0.7448), (-0.5838, -0.4228, 0.6981), (0.5652, -0.4905, 0.6685), (0.5018, -0.5018, 0.7095), (0.4309, -0.5162, 0.7448), (0.3534, -0.531, 0.7746), (0.2701, -0.5443, 0.7986), (0.1825, -0.5546, 0.8161), (0.09194, -0.5613, 0.8267), (-4.131e-09, -0.5636, 0.8302), (-0.09194, -0.5613, 0.8267), (-0.1825, -0.5546, 0.8161), (-0.2701, -0.5443, 0.7986), (-0.3534, -0.531, 0.7746), (-0.4309, -0.5162, 0.7448), (-0.5018, -0.5018, 0.7095), (-0.5652, -0.4905, 0.6685), (0.5493, -0.5493, 0.6352), (0.4905, -0.5652, 0.6685), (0.4228, -0.5838, 0.6981), (0.3473, -0.602, 0.7238), (0.2658, -0.6176, 0.7449), (0.1797, -0.6296, 0.7604), (0.09056, -0.6371, 0.7699), (2.803e-09, -0.6397, 0.7731), (-0.09056, -0.6371, 0.7699), (-0.1797, -0.6296, 0.7604), (-0.2658, -0.6176, 0.7449), (-0.3473, -0.602, 0.7238), (-0.4228, -0.5838, 0.6981), (-0.4905, -0.5652, 0.6685), (-0.5493, -0.5493, 0.6352)], [], [(96, 97, 112, 111), (97, 98, 113, 112), (98, 99, 114, 113), (99, 100, 115, 114), (100, 101, 116, 115), (101, 102, 117, 116), (102, 103, 118, 117), (103, 104, 119, 118), (104, 105, 120, 119), (105, 106, 121, 120), (106, 107, 122, 121), (107, 108, 123, 122), (108, 109, 124, 123), (109, 110, 125, 124), (111, 112, 127, 126), (112, 113, 128, 127), (113, 114, 129, 128), (114, 115, 130, 129), (115, 116, 131, 130), (116, 117, 132, 131), (117, 118, 133, 132), (118, 119, 134, 133), (119, 120, 135, 134), (120, 121, 136, 135), (121, 122, 137, 136), (122, 123, 138, 137), (123, 124, 139, 138), (124, 125, 140, 139), (126, 127, 142, 141), (127, 128, 143, 142), (128, 129, 144, 143), (129, 130, 145, 144), (130, 131, 146, 145), (131, 132, 147, 146), (132, 133, 148, 147), (133, 134, 149, 148), (134, 135, 150, 149), (135, 136, 151, 150), (136, 137, 152, 151), (137, 138, 153, 152), (138, 139, 154, 153), (139, 140, 155, 154), (141, 142, 157, 156), (142, 143, 158, 157), (143, 144, 159, 158), (144, 145, 160, 159), (145, 146, 161, 160), (146, 147, 162, 161), (147, 148, 163, 162), (148, 149, 164, 163), (149, 150, 165, 164), (150, 151, 166, 165), (151, 152, 167, 166), (152, 153, 168, 167), (153, 154, 169, 168), (154, 155, 170, 169), (156, 157, 172, 171), (157, 158, 173, 172), (158, 159, 174, 173), (159, 160, 175, 174), (160, 161, 176, 175), (161, 162, 177, 176), (162, 163, 178, 177), (163, 164, 179, 178), (164, 165, 180, 179), (165, 166, 181, 180), (166, 167, 182, 181), (167, 168, 183, 182), (168, 169, 184, 183), (169, 170, 185, 184), (171, 172, 187, 186), (172, 173, 188, 187), (173, 174, 189, 188), (174, 175, 190, 189), (175, 176, 191, 190), (176, 177, 192, 191), (177, 178, 193, 192), (178, 179, 194, 193), (179, 180, 195, 194), (180, 181, 196, 195), (181, 182, 197, 196), (182, 183, 198, 197), (183, 184, 199, 198), (184, 185, 200, 199), (186, 187, 202, 201), (187, 188, 203, 202), (188, 189, 204, 203), (189, 190, 205, 204), (190, 191, 206, 205), (191, 192, 207, 206), (192, 193, 208, 207), (193, 194, 209, 208), (194, 195, 210, 209), (195, 196, 211, 210), (196, 197, 212, 211), (197, 198, 213, 212), (198, 199, 214, 213), (199, 200, 215, 214), (0, 12, 96, 11), (12, 13, 97, 96), (13, 14, 98, 97), (14, 15, 99, 98), (15, 16, 100, 99), (16, 17, 101, 100), (17, 18, 102, 101), (18, 19, 103, 102), (19, 20, 104, 103), (20, 21, 105, 104), (21, 22, 106, 105), (22, 23, 107, 106), (23, 24, 108, 107), (24, 25, 109, 108), (25, 26, 110, 109), (26, 1, 27, 110), (110, 27, 28, 125), (125, 28, 29, 140), (140, 29, 30, 155), (155, 30, 31, 170), (170, 31, 32, 185), (185, 32, 33, 200), (200, 33, 34, 215), (5, 186, 201, 4), (6, 171, 186, 5), (7, 156, 171, 6), (8, 141, 156, 7), (9, 126, 141, 8), (10, 111, 126, 9), (11, 96, 111, 10), (216, 217, 232, 231), (217, 218, 233, 232), (218, 219, 234, 233), (219, 220, 235, 234), (220, 221, 236, 235), (221, 222, 237, 236), (222, 223, 238, 237), (223, 224, 239, 238), (224, 225, 240, 239), (225, 226, 241, 240), (226, 227, 242, 241), (227, 228, 243, 242), (228, 229, 244, 243), (229, 230, 245, 244), (231, 232, 247, 246), (232, 233, 248, 247), (233, 234, 249, 248), (234, 235, 250, 249), (235, 236, 251, 250), (236, 237, 252, 251), (237, 238, 253, 252), (238, 239, 254, 253), (239, 240, 255, 254), (240, 241, 256, 255), (241, 242, 257, 256), (242, 243, 258, 257), (243, 244, 259, 258), (244, 245, 260, 259), (246, 247, 262, 261), (247, 248, 263, 262), (248, 249, 264, 263), (249, 250, 265, 264), (250, 251, 266, 265), (251, 252, 267, 266), (252, 253, 268, 267), (253, 254, 269, 268), (254, 255, 270, 269), (255, 256, 271, 270), (256, 257, 272, 271), (257, 258, 273, 272), (258, 259, 274, 273), (259, 260, 275, 274), (261, 262, 277, 276), (262, 263, 278, 277), (263, 264, 279, 278), (264, 265, 280, 279), (265, 266, 281, 280), (266, 267, 282, 281), (267, 268, 283, 282), (268, 269, 284, 283), (269, 270, 285, 284), (270, 271, 286, 285), (271, 272, 287, 286), (272, 273, 288, 287), (273, 274, 289, 288), (274, 275, 290, 289), (276, 277, 292, 291), (277, 278, 293, 292), (278, 279, 294, 293), (279, 280, 295, 294), (280, 281, 296, 295), (281, 282, 297, 296), (282, 283, 298, 297), (283, 284, 299, 298), (284, 285, 300, 299), (285, 286, 301, 300), (286, 287, 302, 301), (287, 288, 303, 302), (288, 289, 304, 303), (289, 290, 305, 304), (291, 292, 307, 306), (292, 293, 308, 307), (293, 294, 309, 308), (294, 295, 310, 309), (295, 296, 311, 310), (296, 297, 312, 311), (297, 298, 313, 312), (298, 299, 314, 313), (299, 300, 315, 314), (300, 301, 316, 315), (301, 302, 317, 316), (302, 303, 318, 317), (303, 304, 319, 318), (304, 305, 320, 319), (306, 307, 322, 321), (307, 308, 323, 322), (308, 309, 324, 323), (309, 310, 325, 324), (310, 311, 326, 325), (311, 312, 327, 326), (312, 313, 328, 327), (313, 314, 329, 328), (314, 315, 330, 329), (315, 316, 331, 330), (316, 317, 332, 331), (317, 318, 333, 332), (318, 319, 334, 333), (319, 320, 335, 334), (230, 43, 44, 245), (245, 44, 45, 260), (260, 45, 46, 275), (275, 46, 47, 290), (290, 47, 48, 305), (305, 48, 49, 320), (320, 49, 50, 335), (335, 50, 3, 51), (334, 335, 51, 52), (333, 334, 52, 53), (332, 333, 53, 54), (331, 332, 54, 55), (330, 331, 55, 56), (329, 330, 56, 57), (328, 329, 57, 58), (327, 328, 58, 59), (326, 327, 59, 60), (325, 326, 60, 61), (324, 325, 61, 62), (323, 324, 62, 63), (322, 323, 63, 64), (321, 322, 64, 65), (35, 321, 65, 2), (36, 306, 321, 35), (37, 291, 306, 36), (38, 276, 291, 37), (39, 261, 276, 38), (40, 246, 261, 39), (41, 231, 246, 40), (42, 216, 231, 41), (336, 337, 352, 351), (337, 338, 353, 352), (338, 339, 354, 353), (339, 340, 355, 354), (340, 341, 356, 355), (341, 342, 357, 356), (342, 343, 358, 357), (343, 344, 359, 358), (344, 345, 360, 359), (345, 346, 361, 360), (346, 347, 362, 361), (347, 348, 363, 362), (348, 349, 364, 363), (349, 350, 365, 364), (351, 352, 367, 366), (352, 353, 368, 367), (353, 354, 369, 368), (354, 355, 370, 369), (355, 356, 371, 370), (356, 357, 372, 371), (357, 358, 373, 372), (358, 359, 374, 373), (359, 360, 375, 374), (360, 361, 376, 375), (361, 362, 377, 376), (362, 363, 378, 377), (363, 364, 379, 378), (364, 365, 380, 379), (366, 367, 382, 381), (367, 368, 383, 382), (368, 369, 384, 383), (369, 370, 385, 384), (370, 371, 386, 385), (371, 372, 387, 386), (372, 373, 388, 387), (373, 374, 389, 388), (374, 375, 390, 389), (375, 376, 391, 390), (376, 377, 392, 391), (377, 378, 393, 392), (378, 379, 394, 393), (379, 380, 395, 394), (381, 382, 397, 396), (382, 383, 398, 397), (383, 384, 399, 398), (384, 385, 400, 399), (385, 386, 401, 400), (386, 387, 402, 401), (387, 388, 403, 402), (388, 389, 404, 403), (389, 390, 405, 404), (390, 391, 406, 405), (391, 392, 407, 406), (392, 393, 408, 407), (393, 394, 409, 408), (394, 395, 410, 409), (396, 397, 412, 411), (397, 398, 413, 412), (398, 399, 414, 413), (399, 400, 415, 414), (400, 401, 416, 415), (401, 402, 417, 416), (402, 403, 418, 417), (403, 404, 419, 418), (404, 405, 420, 419), (405, 406, 421, 420), (406, 407, 422, 421), (407, 408, 423, 422), (408, 409, 424, 423), (409, 410, 425, 424), (411, 412, 427, 426), (412, 413, 428, 427), (413, 414, 429, 428), (414, 415, 430, 429), (415, 416, 431, 430), (416, 417, 432, 431), (417, 418, 433, 432), (418, 419, 434, 433), (419, 420, 435, 434), (420, 421, 436, 435), (421, 422, 437, 436), (422, 423, 438, 437), (423, 424, 439, 438), (424, 425, 440, 439), (426, 427, 442, 441), (427, 428, 443, 442), (428, 429, 444, 443), (429, 430, 445, 444), (430, 431, 446, 445), (431, 432, 447, 446), (432, 433, 448, 447), (433, 434, 449, 448), (434, 435, 450, 449), (435, 436, 451, 450), (436, 437, 452, 451), (437, 438, 453, 452), (438, 439, 454, 453), (439, 440, 455, 454), (441, 442, 457, 456), (442, 443, 458, 457), (443, 444, 459, 458), (444, 445, 460, 459), (445, 446, 461, 460), (446, 447, 462, 461), (447, 448, 463, 462), (448, 449, 464, 463), (449, 450, 465, 464), (450, 451, 466, 465), (451, 452, 467, 466), (452, 453, 468, 467), (453, 454, 469, 468), (454, 455, 470, 469), (456, 457, 472, 471), (457, 458, 473, 472), (458, 459, 474, 473), (459, 460, 475, 474), (460, 461, 476, 475), (461, 462, 477, 476), (462, 463, 478, 477), (463, 464, 479, 478), (464, 465, 480, 479), (465, 466, 481, 480), (466, 467, 482, 481), (467, 468, 483, 482), (468, 469, 484, 483), (469, 470, 485, 484), (471, 472, 487, 486), (472, 473, 488, 487), (473, 474, 489, 488), (474, 475, 490, 489), (475, 476, 491, 490), (476, 477, 492, 491), (477, 478, 493, 492), (478, 479, 494, 493), (479, 480, 495, 494), (480, 481, 496, 495), (481, 482, 497, 496), (482, 483, 498, 497), (483, 484, 499, 498), (484, 485, 500, 499), (486, 487, 502, 501), (487, 488, 503, 502), (488, 489, 504, 503), (489, 490, 505, 504), (490, 491, 506, 505), (491, 492, 507, 506), (492, 493, 508, 507), (493, 494, 509, 508), (494, 495, 510, 509), (495, 496, 511, 510), (496, 497, 512, 511), (497, 498, 513, 512), (498, 499, 514, 513), (499, 500, 515, 514), (501, 502, 517, 516), (502, 503, 518, 517), (503, 504, 519, 518), (504, 505, 520, 519), (505, 506, 521, 520), (506, 507, 522, 521), (507, 508, 523, 522), (508, 509, 524, 523), (509, 510, 525, 524), (510, 511, 526, 525), (511, 512, 527, 526), (512, 513, 528, 527), (513, 514, 529, 528), (514, 515, 530, 529), (516, 517, 532, 531), (517, 518, 533, 532), (518, 519, 534, 533), (519, 520, 535, 534), (520, 521, 536, 535), (521, 522, 537, 536), (522, 523, 538, 537), (523, 524, 539, 538), (524, 525, 540, 539), (525, 526, 541, 540), (526, 527, 542, 541), (527, 528, 543, 542), (528, 529, 544, 543), (529, 530, 545, 544), (531, 532, 547, 546), (532, 533, 548, 547), (533, 534, 549, 548), (534, 535, 550, 549), (535, 536, 551, 550), (536, 537, 552, 551), (537, 538, 553, 552), (538, 539, 554, 553), (539, 540, 555, 554), (540, 541, 556, 555), (541, 542, 557, 556), (542, 543, 558, 557), (543, 544, 559, 558), (544, 545, 560, 559), (2, 65, 336, 80), (65, 64, 337, 336), (64, 63, 338, 337), (63, 62, 339, 338), (62, 61, 340, 339), (61, 60, 341, 340), (60, 59, 342, 341), (59, 58, 343, 342), (58, 57, 344, 343), (57, 56, 345, 344), (56, 55, 346, 345), (55, 54, 347, 346), (54, 53, 348, 347), (53, 52, 349, 348), (52, 51, 350, 349), (51, 3, 81, 350), (350, 81, 82, 365), (365, 82, 83, 380), (380, 83, 84, 395), (395, 84, 85, 410), (410, 85, 86, 425), (425, 86, 87, 440), (440, 87, 88, 455), (455, 88, 89, 470), (470, 89, 90, 485), (485, 90, 91, 500), (500, 91, 92, 515), (515, 92, 93, 530), (530, 93, 94, 545), (545, 94, 95, 560), (560, 95, 1, 26), (559, 560, 26, 25), (558, 559, 25, 24), (557, 558, 24, 23), (556, 557, 23, 22), (555, 556, 22, 21), (554, 555, 21, 20), (553, 554, 20, 19), (552, 553, 19, 18), (551, 552, 18, 17), (550, 551, 17, 16), (549, 550, 16, 15), (548, 549, 15, 14), (547, 548, 14, 13), (546, 547, 13, 12), (66, 546, 12, 0), (67, 531, 546, 66), (68, 516, 531, 67), (69, 501, 516, 68), (70, 486, 501, 69), (71, 471, 486, 70), (72, 456, 471, 71), (73, 441, 456, 72), (74, 426, 441, 73), (75, 411, 426, 74), (76, 396, 411, 75), (77, 381, 396, 76), (78, 366, 381, 77), (79, 351, 366, 78), (80, 336, 351, 79), (561, 562, 577, 576), (562, 563, 578, 577), (563, 564, 579, 578), (564, 565, 580, 579), (565, 566, 581, 580), (566, 567, 582, 581), (567, 568, 583, 582), (568, 569, 584, 583), (569, 570, 585, 584), (570, 571, 586, 585), (571, 572, 587, 586), (572, 573, 588, 587), (573, 574, 589, 588), (574, 575, 590, 589), (576, 577, 592, 591), (577, 578, 593, 592), (578, 579, 594, 593), (579, 580, 595, 594), (580, 581, 596, 595), (581, 582, 597, 596), (582, 583, 598, 597), (583, 584, 599, 598), (584, 585, 600, 599), (585, 586, 601, 600), (586, 587, 602, 601), (587, 588, 603, 602), (588, 589, 604, 603), (589, 590, 605, 604), (591, 592, 607, 606), (592, 593, 608, 607), (593, 594, 609, 608), (594, 595, 610, 609), (595, 596, 611, 610), (596, 597, 612, 611), (597, 598, 613, 612), (598, 599, 614, 613), (599, 600, 615, 614), (600, 601, 616, 615), (601, 602, 617, 616), (602, 603, 618, 617), (603, 604, 619, 618), (604, 605, 620, 619), (606, 607, 622, 621), (607, 608, 623, 622), (608, 609, 624, 623), (609, 610, 625, 624), (610, 611, 626, 625), (611, 612, 627, 626), (612, 613, 628, 627), (613, 614, 629, 628), (614, 615, 630, 629), (615, 616, 631, 630), (616, 617, 632, 631), (617, 618, 633, 632), (618, 619, 634, 633), (619, 620, 635, 634), (621, 622, 637, 636), (622, 623, 638, 637), (623, 624, 639, 638), (624, 625, 640, 639), (625, 626, 641, 640), (626, 627, 642, 641), (627, 628, 643, 642), (628, 629, 644, 643), (629, 630, 645, 644), (630, 631, 646, 645), (631, 632, 647, 646), (632, 633, 648, 647), (633, 634, 649, 648), (634, 635, 650, 649), (636, 637, 652, 651), (637, 638, 653, 652), (638, 639, 654, 653), (639, 640, 655, 654), (640, 641, 656, 655), (641, 642, 657, 656), (642, 643, 658, 657), (643, 644, 659, 658), (644, 645, 660, 659), (645, 646, 661, 660), (646, 647, 662, 661), (647, 648, 663, 662), (648, 649, 664, 663), (649, 650, 665, 664), (651, 652, 667, 666), (652, 653, 668, 667), (653, 654, 669, 668), (654, 655, 670, 669), (655, 656, 671, 670), (656, 657, 672, 671), (657, 658, 673, 672), (658, 659, 674, 673), (659, 660, 675, 674), (660, 661, 676, 675), (661, 662, 677, 676), (662, 663, 678, 677), (663, 664, 679, 678), (664, 665, 680, 679), (575, 42, 41, 590), (590, 41, 40, 605), (605, 40, 39, 620), (620, 39, 38, 635), (635, 38, 37, 650), (650, 37, 36, 665), (665, 36, 35, 680), (680, 35, 2, 80), (679, 680, 80, 79), (678, 679, 79, 78), (677, 678, 78, 77), (676, 677, 77, 76), (675, 676, 76, 75), (674, 675, 75, 74), (673, 674, 74, 73), (672, 673, 73, 72), (671, 672, 72, 71), (670, 671, 71, 70), (669, 670, 70, 69), (668, 669, 69, 68), (667, 668, 68, 67), (666, 667, 67, 66), (11, 666, 66, 0), (10, 651, 666, 11), (9, 636, 651, 10), (8, 621, 636, 9), (7, 606, 621, 8), (6, 591, 606, 7), (5, 576, 591, 6), (4, 561, 576, 5), (681, 682, 697, 696), (682, 683, 698, 697), (683, 684, 699, 698), (684, 685, 700, 699), (685, 686, 701, 700), (686, 687, 702, 701), (687, 688, 703, 702), (688, 689, 704, 703), (689, 690, 705, 704), (690, 691, 706, 705), (691, 692, 707, 706), (692, 693, 708, 707), (693, 694, 709, 708), (694, 695, 710, 709), (696, 697, 712, 711), (697, 698, 713, 712), (698, 699, 714, 713), (699, 700, 715, 714), (700, 701, 716, 715), (701, 702, 717, 716), (702, 703, 718, 717), (703, 704, 719, 718), (704, 705, 720, 719), (705, 706, 721, 720), (706, 707, 722, 721), (707, 708, 723, 722), (708, 709, 724, 723), (709, 710, 725, 724), (711, 712, 727, 726), (712, 713, 728, 727), (713, 714, 729, 728), (714, 715, 730, 729), (715, 716, 731, 730), (716, 717, 732, 731), (717, 718, 733, 732), (718, 719, 734, 733), (719, 720, 735, 734), (720, 721, 736, 735), (721, 722, 737, 736), (722, 723, 738, 737), (723, 724, 739, 738), (724, 725, 740, 739), (726, 727, 742, 741), (727, 728, 743, 742), (728, 729, 744, 743), (729, 730, 745, 744), (730, 731, 746, 745), (731, 732, 747, 746), (732, 733, 748, 747), (733, 734, 749, 748), (734, 735, 750, 749), (735, 736, 751, 750), (736, 737, 752, 751), (737, 738, 753, 752), (738, 739, 754, 753), (739, 740, 755, 754), (741, 742, 757, 756), (742, 743, 758, 757), (743, 744, 759, 758), (744, 745, 760, 759), (745, 746, 761, 760), (746, 747, 762, 761), (747, 748, 763, 762), (748, 749, 764, 763), (749, 750, 765, 764), (750, 751, 766, 765), (751, 752, 767, 766), (752, 753, 768, 767), (753, 754, 769, 768), (754, 755, 770, 769), (756, 757, 772, 771), (757, 758, 773, 772), (758, 759, 774, 773), (759, 760, 775, 774), (760, 761, 776, 775), (761, 762, 777, 776), (762, 763, 778, 777), (763, 764, 779, 778), (764, 765, 780, 779), (765, 766, 781, 780), (766, 767, 782, 781), (767, 768, 783, 782), (768, 769, 784, 783), (769, 770, 785, 784), (771, 772, 787, 786), (772, 773, 788, 787), (773, 774, 789, 788), (774, 775, 790, 789), (775, 776, 791, 790), (776, 777, 792, 791), (777, 778, 793, 792), (778, 779, 794, 793), (779, 780, 795, 794), (780, 781, 796, 795), (781, 782, 797, 796), (782, 783, 798, 797), (783, 784, 799, 798), (784, 785, 800, 799), (695, 34, 33, 710), (710, 33, 32, 725), (725, 32, 31, 740), (740, 31, 30, 755), (755, 30, 29, 770), (770, 29, 28, 785), (785, 28, 27, 800), (800, 27, 1, 95), (799, 800, 95, 94), (798, 799, 94, 93), (797, 798, 93, 92), (796, 797, 92, 91), (795, 796, 91, 90), (794, 795, 90, 89), (793, 794, 89, 88), (792, 793, 88, 87), (791, 792, 87, 86), (790, 791, 86, 85), (789, 790, 85, 84), (788, 789, 84, 83), (787, 788, 83, 82), (786, 787, 82, 81), (50, 786, 81, 3), (49, 771, 786, 50), (48, 756, 771, 49), (47, 741, 756, 48), (46, 726, 741, 47), (45, 711, 726, 46), (44, 696, 711, 45), (43, 681, 696, 44)])
me_sphere.polygons.foreach_set('use_smooth', [True] * 768)
_uv = me_sphere.uv_layers.new(name='UVMap')
_uv.uv.foreach_set('vector', [0.3906, 0.01563, 0.4063, 0.01563, 0.4063, 0.03125, 0.3906, 0.03125, 0.4063, 0.01563, 0.4219, 0.01563, 0.4219, 0.03125, 0.4063, 0.03125, 0.4219, 0.01563, 0.4375, 0.01563, 0.4375, 0.03125, 0.4219, 0.03125, 0.4375, 0.01563, 0.4531, 0.01563, 0.4531, 0.03125, 0.4375, 0.03125, 0.4531, 0.01563, 0.4688, 0.01563, 0.4688, 0.03125, 0.4531, 0.03125, 0.4688, 0.01563, 0.4844, 0.01563, 0.4844, 0.03125, 0.4688, 0.03125, 0.4844, 0.01563, 0.5, 0.01563, 0.5, 0.03125, 0.4844, 0.03125, 0.5, 0.01563, 0.5156, 0.01563, 0.5156, 0.03125, 0.5, 0.03125, 0.5156, 0.01563, 0.5313, 0.01563, 0.5312, 0.03125, 0.5156, 0.03125, 0.5313, 0.01563, 0.5469, 0.01563, 0.5469, 0.03125, 0.5312, 0.03125, 0.5469, 0.01563, 0.5625, 0.01563, 0.5625, 0.03125, 0.5469, 0.03125, 0.5625, 0.01563, 0.5781, 0.01563, 0.5781, 0.03125, 0.5625, 0.03125, 0.5781, 0.01563, 0.5938, 0.01563, 0.5938, 0.03125, 0.5781, 0.03125, 0.5938, 0.01563, 0.6094, 0.01562, 0.6094, 0.03125, 0.5938, 0.03125, 0.3906, 0.03125, 0.4063, 0.03125, 0.4063, 0.04688, 0.3906, 0.04688, 0.4063, 0.03125, 0.4219, 0.03125, 0.4219, 0.04688, 0.4063, 0.04688, 0.4219, 0.03125, 0.4375, 0.03125, 0.4375, 0.04688, 0.4219, 0.04688, 0.4375, 0.03125, 0.4531, 0.03125, 0.4531, 0.04688, 0.4375, 0.04688, 0.4531, 0.03125, 0.4688, 0.03125, 0.4688, 0.04688, 0.4531, 0.04688, 0.4688, 0.03125, 0.4844, 0.03125, 0.4844, 0.04688, 0.4688, 0.04688, 0.4844, 0.03125, 0.5, 0.03125, 0.5, 0.04688, 0.4844, 0.04688, 0.5, 0.03125, 0.5156, 0.03125, 0.5156, 0.04688, 0.5, 0.04688, 0.5156, 0.03125, 0.5312, 0.03125, 0.5313, 0.04688, 0.5156, 0.04688, 0.5312, 0.03125, 0.5469, 0.03125, 0.5469, 0.04688, 0.5313, 0.04688, 0.5469, 0.03125, 0.5625, 0.03125, 0.5625, 0.04688, 0.5469, 0.04688, 0.5625, 0.03125, 0.5781, 0.03125, 0.5781, 0.04688, 0.5625, 0.04688, 0.5781, 0.03125, 0.5938, 0.03125, 0.5938, 0.04688, 0.5781, 0.04688, 0.5938, 0.03125, 0.6094, 0.03125, 0.6094, 0.04688, 0.5938, 0.04688, 0.3906, 0.04688, 0.4063, 0.04688, 0.4063, 0.0625, 0.3906, 0.0625, 0.4063, 0.04688, 0.4219, 0.04688, 0.4219, 0.0625, 0.4063, 0.0625, 0.4219, 0.04688, 0.4375, 0.04688, 0.4375, 0.0625, 0.4219, 0.0625, 0.4375, 0.04688, 0.4531, 0.04688, 0.4531, 0.0625, 0.4375, 0.0625, 0.4531, 0.04688, 0.4688, 0.04688, 0.4688, 0.0625, 0.4531, 0.0625, 0.4688, 0.04688, 0.4844, 0.04688, 0.4844, 0.0625, 0.4688, 0.0625, 0.4844, 0.04688, 0.5, 0.04688, 0.5, 0.0625, 0.4844, 0.0625, 0.5, 0.04688, 0.5156, 0.04688, 0.5156, 0.0625, 0.5, 0.0625, 0.5156, 0.04688, 0.5313, 0.04688, 0.5312, 0.0625, 0.5156, 0.0625, 0.5313, 0.04688, 0.5469, 0.04688, 0.5469, 0.0625, 0.5312, 0.0625, 0.5469, 0.04688, 0.5625, 0.04688, 0.5625, 0.0625, 0.5469, 0.0625, 0.5625, 0.04688, 0.5781, 0.04688, 0.5781, 0.0625, 0.5625, 0.0625, 0.5781, 0.04688, 0.5938, 0.04688, 0.5938, 0.0625, 0.5781, 0.0625, 0.5938, 0.04688, 0.6094, 0.04688, 0.6094, 0.0625, 0.5938, 0.0625, 0.3906, 0.0625, 0.4063, 0.0625, 0.4063, 0.07812, 0.3906, 0.07813, 0.4063, 0.0625, 0.4219, 0.0625, 0.4219, 0.07813, 0.4063, 0.07812, 0.4219, 0.0625, 0.4375, 0.0625, 0.4375, 0.07813, 0.4219, 0.07813, 0.4375, 0.0625, 0.4531, 0.0625, 0.4531, 0.07813, 0.4375, 0.07813, 0.4531, 0.0625, 0.4688, 0.0625, 0.4688, 0.07813, 0.4531, 0.07813, 0.4688, 0.0625, 0.4844, 0.0625, 0.4844, 0.07813, 0.4688, 0.07813, 0.4844, 0.0625, 0.5, 0.0625, 0.5, 0.07813, 0.4844, 0.07813, 0.5, 0.0625, 0.5156, 0.0625, 0.5156, 0.07813, 0.5, 0.07813, 0.5156, 0.0625, 0.5312, 0.0625, 0.5313, 0.07813, 0.5156, 0.07813, 0.5312, 0.0625, 0.5469, 0.0625, 0.5469, 0.07813, 0.5313, 0.07813, 0.5469, 0.0625, 0.5625, 0.0625, 0.5625, 0.07813, 0.5469, 0.07813, 0.5625, 0.0625, 0.5781, 0.0625, 0.5781, 0.07813, 0.5625, 0.07813, 0.5781, 0.0625, 0.5938, 0.0625, 0.5938, 0.07813, 0.5781, 0.07813, 0.5938, 0.0625, 0.6094, 0.0625, 0.6094, 0.07813, 0.5938, 0.07813, 0.3906, 0.07813, 0.4063, 0.07812, 0.4063, 0.09375, 0.3906, 0.09375, 0.4063, 0.07812, 0.4219, 0.07813, 0.4219, 0.09375, 0.4063, 0.09375, 0.4219, 0.07813, 0.4375, 0.07813, 0.4375, 0.09375, 0.4219, 0.09375, 0.4375, 0.07813, 0.4531, 0.07813, 0.4531, 0.09375, 0.4375, 0.09375, 0.4531, 0.07813, 0.4688, 0.07813, 0.4688, 0.09375, 0.4531, 0.09375, 0.4688, 0.07813, 0.4844, 0.07813, 0.4844, 0.09375, 0.4688, 0.09375, 0.4844, 0.07813, 0.5, 0.07813, 0.5, 0.09375, 0.4844, 0.09375, 0.5, 0.07813, 0.5156, 0.07813, 0.5156, 0.09375, 0.5, 0.09375, 0.5156, 0.07813, 0.5313, 0.07813, 0.5313, 0.09375, 0.5156, 0.09375, 0.5313, 0.07813, 0.5469, 0.07813, 0.5469, 0.09375, 0.5313, 0.09375, 0.5469, 0.07813, 0.5625, 0.07813, 0.5625, 0.09375, 0.5469, 0.09375, 0.5625, 0.07813, 0.5781, 0.07813, 0.5781, 0.09375, 0.5625, 0.09375, 0.5781, 0.07813, 0.5938, 0.07813, 0.5938, 0.09375, 0.5781, 0.09375, 0.5938, 0.07813, 0.6094, 0.07813, 0.6094, 0.09375, 0.5938, 0.09375, 0.3906, 0.09375, 0.4063, 0.09375, 0.4063, 0.1094, 0.3906, 0.1094, 0.4063, 0.09375, 0.4219, 0.09375, 0.4219, 0.1094, 0.4063, 0.1094, 0.4219, 0.09375, 0.4375, 0.09375, 0.4375, 0.1094, 0.4219, 0.1094, 0.4375, 0.09375, 0.4531, 0.09375, 0.4531, 0.1094, 0.4375, 0.1094, 0.4531, 0.09375, 0.4688, 0.09375, 0.4688, 0.1094, 0.4531, 0.1094, 0.4688, 0.09375, 0.4844, 0.09375, 0.4844, 0.1094, 0.4688, 0.1094, 0.4844, 0.09375, 0.5, 0.09375, 0.5, 0.1094, 0.4844, 0.1094, 0.5, 0.09375, 0.5156, 0.09375, 0.5156, 0.1094, 0.5, 0.1094, 0.5156, 0.09375, 0.5313, 0.09375, 0.5313, 0.1094, 0.5156, 0.1094, 0.5313, 0.09375, 0.5469, 0.09375, 0.5469, 0.1094, 0.5313, 0.1094, 0.5469, 0.09375, 0.5625, 0.09375, 0.5625, 0.1094, 0.5469, 0.1094, 0.5625, 0.09375, 0.5781, 0.09375, 0.5781, 0.1094, 0.5625, 0.1094, 0.5781, 0.09375, 0.5938, 0.09375, 0.5938, 0.1094, 0.5781, 0.1094, 0.5938, 0.09375, 0.6094, 0.09375, 0.6094, 0.1094, 0.5938, 0.1094, 0.3906, 0.1094, 0.4063, 0.1094, 0.4063, 0.125, 0.3906, 0.125, 0.4063, 0.1094, 0.4219, 0.1094, 0.4219, 0.125, 0.4063, 0.125, 0.4219, 0.1094, 0.4375, 0.1094, 0.4375, 0.125, 0.4219, 0.125, 0.4375, 0.1094, 0.4531, 0.1094, 0.4531, 0.125, 0.4375, 0.125, 0.4531, 0.1094, 0.4688, 0.1094, 0.4688, 0.125, 0.4531, 0.125, 0.4688, 0.1094, 0.4844, 0.1094, 0.4844, 0.125, 0.4688, 0.125, 0.4844, 0.1094, 0.5, 0.1094, 0.5, 0.125, 0.4844, 0.125, 0.5, 0.1094, 0.5156, 0.1094, 0.5156, 0.125, 0.5, 0.125, 0.5156, 0.1094, 0.5313, 0.1094, 0.5312, 0.125, 0.5156, 0.125, 0.5313, 0.1094, 0.5469, 0.1094, 0.5469, 0.125, 0.5312, 0.125, 0.5469, 0.1094, 0.5625, 0.1094, 0.5625, 0.125, 0.5469, 0.125, 0.5625, 0.1094, 0.5781, 0.1094, 0.5781, 0.125, 0.5625, 0.125, 0.5781, 0.1094, 0.5938, 0.1094, 0.5938, 0.125, 0.5781, 0.125, 0.5938, 0.1094, 0.6094, 0.1094, 0.6094, 0.125, 0.5938, 0.125, 0.375, 0.0, 0.3906, 0.0, 0.3906, 0.01563, 0.375, 0.01563, 0.3906, 0.0, 0.4063, 0.0, 0.4063, 0.01563, 0.3906, 0.01563, 0.4063, 0.0, 0.4219, 0.0, 0.4219, 0.01563, 0.4063, 0.01563, 0.4219, 0.0, 0.4375, 0.0, 0.4375, 0.01563, 0.4219, 0.01563, 0.4375, 0.0, 0.4531, 0.0, 0.4531, 0.01563, 0.4375, 0.01563, 0.4531, 0.0, 0.4688, 0.0, 0.4688, 0.01563, 0.4531, 0.01563, 0.4688, 0.0, 0.4844, 0.0, 0.4844, 0.01563, 0.4688, 0.01563, 0.4844, 0.0, 0.5, 0.0, 0.5, 0.01563, 0.4844, 0.01563, 0.5, 0.0, 0.5156, 0.0, 0.5156, 0.01563, 0.5, 0.01563, 0.5156, 0.0, 0.5313, 0.0, 0.5313, 0.01563, 0.5156, 0.01563, 0.5313, 0.0, 0.5469, 0.0, 0.5469, 0.01563, 0.5313, 0.01563, 0.5469, 0.0, 0.5625, 0.0, 0.5625, 0.01563, 0.5469, 0.01563, 0.5625, 0.0, 0.5781, 0.0, 0.5781, 0.01563, 0.5625, 0.01563, 0.5781, 0.0, 0.5938, 0.0, 0.5938, 0.01563, 0.5781, 0.01563, 0.5938, 0.0, 0.6094, 0.0, 0.6094, 0.01562, 0.5938, 0.01563, 0.6094, 0.0, 0.625, 0.0, 0.625, 0.01563, 0.6094, 0.01562, 0.6094, 0.01562, 0.625, 0.01563, 0.625, 0.03125, 0.6094, 0.03125, 0.6094, 0.03125, 0.625, 0.03125, 0.625, 0.04688, 0.6094, 0.04688, 0.6094, 0.04688, 0.625, 0.04688, 0.625, 0.0625, 0.6094, 0.0625, 0.6094, 0.0625, 0.625, 0.0625, 0.625, 0.07812, 0.6094, 0.07813, 0.6094, 0.07813, 0.625, 0.07812, 0.625, 0.09375, 0.6094, 0.09375, 0.6094, 0.09375, 0.625, 0.09375, 0.625, 0.1094, 0.6094, 0.1094, 0.6094, 0.1094, 0.625, 0.1094, 0.625, 0.125, 0.6094, 0.125, 0.375, 0.1094, 0.3906, 0.1094, 0.3906, 0.125, 0.375, 0.125, 0.375, 0.09375, 0.3906, 0.09375, 0.3906, 0.1094, 0.375, 0.1094, 0.375, 0.07812, 0.3906, 0.07813, 0.3906, 0.09375, 0.375, 0.09375, 0.375, 0.0625, 0.3906, 0.0625, 0.3906, 0.07813, 0.375, 0.07812, 0.375, 0.04688, 0.3906, 0.04688, 0.3906, 0.0625, 0.375, 0.0625, 0.375, 0.03125, 0.3906, 0.03125, 0.3906, 0.04688, 0.375, 0.04688, 0.375, 0.01563, 0.3906, 0.01563, 0.3906, 0.03125, 0.375, 0.03125, 0.3906, 0.625, 0.4063, 0.625, 0.4062, 0.6406, 0.3906, 0.6406, 0.4063, 0.625, 0.4219, 0.625, 0.4219, 0.6406, 0.4062, 0.6406, 0.4219, 0.625, 0.4375, 0.625, 0.4375, 0.6406, 0.4219, 0.6406, 0.4375, 0.625, 0.4531, 0.625, 0.4531, 0.6406, 0.4375, 0.6406, 0.4531, 0.625, 0.4688, 0.625, 0.4688, 0.6406, 0.4531, 0.6406, 0.4688, 0.625, 0.4844, 0.625, 0.4844, 0.6406, 0.4688, 0.6406, 0.4844, 0.625, 0.5, 0.625, 0.5, 0.6406, 0.4844, 0.6406, 0.5, 0.625, 0.5156, 0.625, 0.5156, 0.6406, 0.5, 0.6406, 0.5156, 0.625, 0.5312, 0.625, 0.5313, 0.6406, 0.5156, 0.6406, 0.5312, 0.625, 0.5469, 0.625, 0.5469, 0.6406, 0.5313, 0.6406, 0.5469, 0.625, 0.5625, 0.625, 0.5625, 0.6406, 0.5469, 0.6406, 0.5625, 0.625, 0.5781, 0.625, 0.5781, 0.6406, 0.5625, 0.6406, 0.5781, 0.625, 0.5938, 0.625, 0.5938, 0.6406, 0.5781, 0.6406, 0.5938, 0.625, 0.6094, 0.625, 0.6094, 0.6406, 0.5938, 0.6406, 0.3906, 0.6406, 0.4062, 0.6406, 0.4063, 0.6563, 0.3906, 0.6563, 0.4062, 0.6406, 0.4219, 0.6406, 0.4219, 0.6563, 0.4063, 0.6563, 0.4219, 0.6406, 0.4375, 0.6406, 0.4375, 0.6563, 0.4219, 0.6563, 0.4375, 0.6406, 0.4531, 0.6406, 0.4531, 0.6563, 0.4375, 0.6563, 0.4531, 0.6406, 0.4688, 0.6406, 0.4688, 0.6563, 0.4531, 0.6563, 0.4688, 0.6406, 0.4844, 0.6406, 0.4844, 0.6563, 0.4688, 0.6563, 0.4844, 0.6406, 0.5, 0.6406, 0.5, 0.6563, 0.4844, 0.6563, 0.5, 0.6406, 0.5156, 0.6406, 0.5156, 0.6563, 0.5, 0.6563, 0.5156, 0.6406, 0.5313, 0.6406, 0.5313, 0.6563, 0.5156, 0.6563, 0.5313, 0.6406, 0.5469, 0.6406, 0.5469, 0.6563, 0.5313, 0.6563, 0.5469, 0.6406, 0.5625, 0.6406, 0.5625, 0.6563, 0.5469, 0.6563, 0.5625, 0.6406, 0.5781, 0.6406, 0.5781, 0.6563, 0.5625, 0.6563, 0.5781, 0.6406, 0.5938, 0.6406, 0.5938, 0.6563, 0.5781, 0.6563, 0.5938, 0.6406, 0.6094, 0.6406, 0.6094, 0.6563, 0.5938, 0.6563, 0.3906, 0.6563, 0.4063, 0.6563, 0.4063, 0.6719, 0.3906, 0.6719, 0.4063, 0.6563, 0.4219, 0.6563, 0.4219, 0.6719, 0.4063, 0.6719, 0.4219, 0.6563, 0.4375, 0.6563, 0.4375, 0.6719, 0.4219, 0.6719, 0.4375, 0.6563, 0.4531, 0.6563, 0.4531, 0.6719, 0.4375, 0.6719, 0.4531, 0.6563, 0.4688, 0.6563, 0.4688, 0.6719, 0.4531, 0.6719, 0.4688, 0.6563, 0.4844, 0.6563, 0.4844, 0.6719, 0.4688, 0.6719, 0.4844, 0.6563, 0.5, 0.6563, 0.5, 0.6719, 0.4844, 0.6719, 0.5, 0.6563, 0.5156, 0.6563, 0.5156, 0.6719, 0.5, 0.6719, 0.5156, 0.6563, 0.5313, 0.6563, 0.5313, 0.6719, 0.5156, 0.6719, 0.5313, 0.6563, 0.5469, 0.6563, 0.5469, 0.6719, 0.5313, 0.6719, 0.5469, 0.6563, 0.5625, 0.6563, 0.5625, 0.6719, 0.5469, 0.6719, 0.5625, 0.6563, 0.5781, 0.6563, 0.5781, 0.6719, 0.5625, 0.6719, 0.5781, 0.6563, 0.5938, 0.6563, 0.5938, 0.6719, 0.5781, 0.6719, 0.5938, 0.6563, 0.6094, 0.6563, 0.6094, 0.6719, 0.5938, 0.6719, 0.3906, 0.6719, 0.4063, 0.6719, 0.4063, 0.6875, 0.3906, 0.6875, 0.4063, 0.6719, 0.4219, 0.6719, 0.4219, 0.6875, 0.4063, 0.6875, 0.4219, 0.6719, 0.4375, 0.6719, 0.4375, 0.6875, 0.4219, 0.6875, 0.4375, 0.6719, 0.4531, 0.6719, 0.4531, 0.6875, 0.4375, 0.6875, 0.4531, 0.6719, 0.4688, 0.6719, 0.4688, 0.6875, 0.4531, 0.6875, 0.4688, 0.6719, 0.4844, 0.6719, 0.4844, 0.6875, 0.4688, 0.6875, 0.4844, 0.6719, 0.5, 0.6719, 0.5, 0.6875, 0.4844, 0.6875, 0.5, 0.6719, 0.5156, 0.6719, 0.5156, 0.6875, 0.5, 0.6875, 0.5156, 0.6719, 0.5313, 0.6719, 0.5312, 0.6875, 0.5156, 0.6875, 0.5313, 0.6719, 0.5469, 0.6719, 0.5469, 0.6875, 0.5312, 0.6875, 0.5469, 0.6719, 0.5625, 0.6719, 0.5625, 0.6875, 0.5469, 0.6875, 0.5625, 0.6719, 0.5781, 0.6719, 0.5781, 0.6875, 0.5625, 0.6875, 0.5781, 0.6719, 0.5938, 0.6719, 0.5938, 0.6875, 0.5781, 0.6875, 0.5938, 0.6719, 0.6094, 0.6719, 0.6094, 0.6875, 0.5938, 0.6875, 0.3906, 0.6875, 0.4063, 0.6875, 0.4063, 0.7031, 0.3906, 0.7031, 0.4063, 0.6875, 0.4219, 0.6875, 0.4219, 0.7031, 0.4063, 0.7031, 0.4219, 0.6875, 0.4375, 0.6875, 0.4375, 0.7031, 0.4219, 0.7031, 0.4375, 0.6875, 0.4531, 0.6875, 0.4531, 0.7031, 0.4375, 0.7031, 0.4531, 0.6875, 0.4688, 0.6875, 0.4688, 0.7031, 0.4531, 0.7031, 0.4688, 0.6875, 0.4844, 0.6875, 0.4844, 0.7031, 0.4688, 0.7031, 0.4844, 0.6875, 0.5, 0.6875, 0.5, 0.7031, 0.4844, 0.7031, 0.5, 0.6875, 0.5156, 0.6875, 0.5156, 0.7031, 0.5, 0.7031, 0.5156, 0.6875, 0.5312, 0.6875, 0.5313, 0.7031, 0.5156, 0.7031, 0.5312, 0.6875, 0.5469, 0.6875, 0.5469, 0.7031, 0.5313, 0.7031, 0.5469, 0.6875, 0.5625, 0.6875, 0.5625, 0.7031, 0.5469, 0.7031, 0.5625, 0.6875, 0.5781, 0.6875, 0.5781, 0.7031, 0.5625, 0.7031, 0.5781, 0.6875, 0.5938, 0.6875, 0.5938, 0.7031, 0.5781, 0.7031, 0.5938, 0.6875, 0.6094, 0.6875, 0.6094, 0.7031, 0.5938, 0.7031, 0.3906, 0.7031, 0.4063, 0.7031, 0.4063, 0.7188, 0.3906, 0.7188, 0.4063, 0.7031, 0.4219, 0.7031, 0.4219, 0.7188, 0.4063, 0.7188, 0.4219, 0.7031, 0.4375, 0.7031, 0.4375, 0.7188, 0.4219, 0.7188, 0.4375, 0.7031, 0.4531, 0.7031, 0.4531, 0.7188, 0.4375, 0.7188, 0.4531, 0.7031, 0.4688, 0.7031, 0.4688, 0.7187, 0.4531, 0.7188, 0.4688, 0.7031, 0.4844, 0.7031, 0.4844, 0.7188, 0.4688, 0.7187, 0.4844, 0.7031, 0.5, 0.7031, 0.5, 0.7188, 0.4844, 0.7188, 0.5, 0.7031, 0.5156, 0.7031, 0.5156, 0.7188, 0.5, 0.7188, 0.5156, 0.7031, 0.5313, 0.7031, 0.5313, 0.7187, 0.5156, 0.7188, 0.5313, 0.7031, 0.5469, 0.7031, 0.5469, 0.7188, 0.5313, 0.7187, 0.5469, 0.7031, 0.5625, 0.7031, 0.5625, 0.7188, 0.5469, 0.7188, 0.5625, 0.7031, 0.5781, 0.7031, 0.5781, 0.7188, 0.5625, 0.7188, 0.5781, 0.7031, 0.5938, 0.7031, 0.5938, 0.7188, 0.5781, 0.7188, 0.5938, 0.7031, 0.6094, 0.7031, 0.6094, 0.7188, 0.5938, 0.7188, 0.3906, 0.7188, 0.4063, 0.7188, 0.4063, 0.7344, 0.391, 0.734, 0.4063, 0.7188, 0.4219, 0.7188, 0.4219, 0.7344, 0.4063, 0.7344, 0.4219, 0.7188, 0.4375, 0.7188, 0.4375, 0.7344, 0.4219, 0.7344, 0.4375, 0.7188, 0.4531, 0.7188, 0.4531, 0.7344, 0.4375, 0.7344, 0.4531, 0.7188, 0.4688, 0.7187, 0.4688, 0.7344, 0.4531, 0.7344, 0.4688, 0.7187, 0.4844, 0.7188, 0.4844, 0.7344, 0.4688, 0.7344, 0.4844, 0.7188, 0.5, 0.7188, 0.5, 0.7344, 0.4844, 0.7344, 0.5, 0.7188, 0.5156, 0.7188, 0.5156, 0.7344, 0.5, 0.7344, 0.5156, 0.7188, 0.5313, 0.7187, 0.5313, 0.7344, 0.5156, 0.7344, 0.5313, 0.7187, 0.5469, 0.7188, 0.5469, 0.7344, 0.5313, 0.7344, 0.5469, 0.7188, 0.5625, 0.7188, 0.5625, 0.7344, 0.5469, 0.7344, 0.5625, 0.7188, 0.5781, 0.7188, 0.5781, 0.7344, 0.5625, 0.7344, 0.5781, 0.7188, 0.5938, 0.7188, 0.5938, 0.7344, 0.5781, 0.7344, 0.5938, 0.7188, 0.6094, 0.7188, 0.609, 0.734, 0.5938, 0.7344, 0.6094, 0.625, 0.625, 0.625, 0.625, 0.6406, 0.6094, 0.6406, 0.6094, 0.6406, 0.625, 0.6406, 0.625, 0.6563, 0.6094, 0.6563, 0.6094, 0.6563, 0.625, 0.6563, 0.625, 0.6719, 0.6094, 0.6719, 0.6094, 0.6719, 0.625, 0.6719, 0.625, 0.6875, 0.6094, 0.6875, 0.6094, 0.6875, 0.625, 0.6875, 0.625, 0.7031, 0.6094, 0.7031, 0.6094, 0.7031, 0.625, 0.7031, 0.625, 0.7188, 0.6094, 0.7188, 0.6094, 0.7188, 0.625, 0.7188, 0.625, 0.7344, 0.609, 0.734, 0.609, 0.734, 0.625, 0.7344, 0.625, 0.75, 0.6094, 0.75, 0.5938, 0.7344, 0.609, 0.734, 0.6094, 0.75, 0.5938, 0.75, 0.5781, 0.7344, 0.5938, 0.7344, 0.5938, 0.75, 0.5781, 0.75, 0.5625, 0.7344, 0.5781, 0.7344, 0.5781, 0.75, 0.5625, 0.75, 0.5469, 0.7344, 0.5625, 0.7344, 0.5625, 0.75, 0.5469, 0.75, 0.5313, 0.7344, 0.5469, 0.7344, 0.5469, 0.75, 0.5312, 0.75, 0.5156, 0.7344, 0.5313, 0.7344, 0.5312, 0.75, 0.5156, 0.75, 0.5, 0.7344, 0.5156, 0.7344, 0.5156, 0.75, 0.5, 0.75, 0.4844, 0.7344, 0.5, 0.7344, 0.5, 0.75, 0.4844, 0.75, 0.4688, 0.7344, 0.4844, 0.7344, 0.4844, 0.75, 0.4688, 0.75, 0.4531, 0.7344, 0.4688, 0.7344, 0.4688, 0.75, 0.4531, 0.75, 0.4375, 0.7344, 0.4531, 0.7344, 0.4531, 0.75, 0.4375, 0.75, 0.4219, 0.7344, 0.4375, 0.7344, 0.4375, 0.75, 0.4219, 0.75, 0.4063, 0.7344, 0.4219, 0.7344, 0.4219, 0.75, 0.4063, 0.75, 0.391, 0.734, 0.4063, 0.7344, 0.4063, 0.75, 0.3906, 0.75, 0.375, 0.7344, 0.391, 0.734, 0.3906, 0.75, 0.375, 0.75, 0.375, 0.7188, 0.3906, 0.7188, 0.391, 0.734, 0.375, 0.7344, 0.375, 0.7031, 0.3906, 0.7031, 0.3906, 0.7188, 0.375, 0.7188, 0.375, 0.6875, 0.3906, 0.6875, 0.3906, 0.7031, 0.375, 0.7031, 0.375, 0.6719, 0.3906, 0.6719, 0.3906, 0.6875, 0.375, 0.6875, 0.375, 0.6563, 0.3906, 0.6563, 0.3906, 0.6719, 0.375, 0.6719, 0.375, 0.6406, 0.3906, 0.6406, 0.3906, 0.6563, 0.375, 0.6563, 0.375, 0.625, 0.3906, 0.625, 0.3906, 0.6406, 0.375, 0.6406, 0.3912, 0.7656, 0.4063, 0.7656, 0.4063, 0.7812, 0.3906, 0.7813, 0.4063, 0.7656, 0.4219, 0.7656, 0.4219, 0.7813, 0.4063, 0.7812, 0.4219, 0.7656, 0.4375, 0.7656, 0.4375, 0.7813, 0.4219, 0.7813, 0.4375, 0.7656, 0.4531, 0.7656, 0.4531, 0.7812, 0.4375, 0.7813, 0.4531, 0.7656, 0.4688, 0.7656, 0.4688, 0.7813, 0.4531, 0.7812, 0.4688, 0.7656, 0.4844, 0.7656, 0.4844, 0.7812, 0.4688, 0.7813, 0.4844, 0.7656, 0.5, 0.7656, 0.5, 0.7813, 0.4844, 0.7812, 0.5, 0.7656, 0.5156, 0.7656, 0.5156, 0.7812, 0.5, 0.7813, 0.5156, 0.7656, 0.5313, 0.7656, 0.5313, 0.7813, 0.5156, 0.7812, 0.5313, 0.7656, 0.5469, 0.7656, 0.5469, 0.7812, 0.5313, 0.7813, 0.5469, 0.7656, 0.5625, 0.7656, 0.5625, 0.7812, 0.5469, 0.7812, 0.5625, 0.7656, 0.5781, 0.7656, 0.5781, 0.7813, 0.5625, 0.7812, 0.5781, 0.7656, 0.5938, 0.7656, 0.5938, 0.7812, 0.5781, 0.7813, 0.5938, 0.7656, 0.6088, 0.7656, 0.6094, 0.7813, 0.5938, 0.7812, 0.3906, 0.7813, 0.4063, 0.7812, 0.4063, 0.7969, 0.3906, 0.7969, 0.4063, 0.7812, 0.4219, 0.7813, 0.4219, 0.7969, 0.4063, 0.7969, 0.4219, 0.7813, 0.4375, 0.7813, 0.4375, 0.7969, 0.4219, 0.7969, 0.4375, 0.7813, 0.4531, 0.7812, 0.4531, 0.7969, 0.4375, 0.7969, 0.4531, 0.7812, 0.4688, 0.7813, 0.4688, 0.7969, 0.4531, 0.7969, 0.4688, 0.7813, 0.4844, 0.7812, 0.4844, 0.7969, 0.4688, 0.7969, 0.4844, 0.7812, 0.5, 0.7813, 0.5, 0.7969, 0.4844, 0.7969, 0.5, 0.7813, 0.5156, 0.7812, 0.5156, 0.7969, 0.5, 0.7969, 0.5156, 0.7812, 0.5313, 0.7813, 0.5313, 0.7969, 0.5156, 0.7969, 0.5313, 0.7813, 0.5469, 0.7812, 0.5469, 0.7969, 0.5313, 0.7969, 0.5469, 0.7812, 0.5625, 0.7812, 0.5625, 0.7969, 0.5469, 0.7969, 0.5625, 0.7812, 0.5781, 0.7813, 0.5781, 0.7969, 0.5625, 0.7969, 0.5781, 0.7813, 0.5938, 0.7812, 0.5938, 0.7969, 0.5781, 0.7969, 0.5938, 0.7812, 0.6094, 0.7813, 0.6094, 0.7969, 0.5938, 0.7969, 0.3906, 0.7969, 0.4063, 0.7969, 0.4063, 0.8125, 0.3906, 0.8125, 0.4063, 0.7969, 0.4219, 0.7969, 0.4219, 0.8125, 0.4063, 0.8125, 0.4219, 0.7969, 0.4375, 0.7969, 0.4375, 0.8125, 0.4219, 0.8125, 0.4375, 0.7969, 0.4531, 0.7969, 0.4531, 0.8125, 0.4375, 0.8125, 0.4531, 0.7969, 0.4688, 0.7969, 0.4688, 0.8125, 0.4531, 0.8125, 0.4688, 0.7969, 0.4844, 0.7969, 0.4844, 0.8125, 0.4688, 0.8125, 0.4844, 0.7969, 0.5, 0.7969, 0.5, 0.8125, 0.4844, 0.8125, 0.5, 0.7969, 0.5156, 0.7969, 0.5156, 0.8125, 0.5, 0.8125, 0.5156, 0.7969, 0.5313, 0.7969, 0.5312, 0.8125, 0.5156, 0.8125, 0.5313, 0.7969, 0.5469, 0.7969, 0.5469, 0.8125, 0.5312, 0.8125, 0.5469, 0.7969, 0.5625, 0.7969, 0.5625, 0.8125, 0.5469, 0.8125, 0.5625, 0.7969, 0.5781, 0.7969, 0.5781, 0.8125, 0.5625, 0.8125, 0.5781, 0.7969, 0.5938, 0.7969, 0.5938, 0.8125, 0.5781, 0.8125, 0.5938, 0.7969, 0.6094, 0.7969, 0.6094, 0.8125, 0.5938, 0.8125, 0.3906, 0.8125, 0.4063, 0.8125, 0.4063, 0.8281, 0.3906, 0.8281, 0.4063, 0.8125, 0.4219, 0.8125, 0.4219, 0.8281, 0.4063, 0.8281, 0.4219, 0.8125, 0.4375, 0.8125, 0.4375, 0.8281, 0.4219, 0.8281, 0.4375, 0.8125, 0.4531, 0.8125, 0.4531, 0.8281, 0.4375, 0.8281, 0.4531, 0.8125, 0.4688, 0.8125, 0.4688, 0.8281, 0.4531, 0.8281, 0.4688, 0.8125, 0.4844, 0.8125, 0.4844, 0.8281, 0.4688, 0.8281, 0.4844, 0.8125, 0.5, 0.8125, 0.5, 0.8281, 0.4844, 0.8281, 0.5, 0.8125, 0.5156, 0.8125, 0.5156, 0.8281, 0.5, 0.8281, 0.5156, 0.8125, 0.5312, 0.8125, 0.5313, 0.8281, 0.5156, 0.8281, 0.5312, 0.8125, 0.5469, 0.8125, 0.5469, 0.8281, 0.5313, 0.8281, 0.5469, 0.8125, 0.5625, 0.8125, 0.5625, 0.8281, 0.5469, 0.8281, 0.5625, 0.8125, 0.5781, 0.8125, 0.5781, 0.8281, 0.5625, 0.8281, 0.5781, 0.8125, 0.5938, 0.8125, 0.5938, 0.8281, 0.5781, 0.8281, 0.5938, 0.8125, 0.6094, 0.8125, 0.6094, 0.8281, 0.5938, 0.8281, 0.3906, 0.8281, 0.4063, 0.8281, 0.4063, 0.8438, 0.3906, 0.8438, 0.4063, 0.8281, 0.4219, 0.8281, 0.4219, 0.8438, 0.4063, 0.8438, 0.4219, 0.8281, 0.4375, 0.8281, 0.4375, 0.8438, 0.4219, 0.8438, 0.4375, 0.8281, 0.4531, 0.8281, 0.4531, 0.8438, 0.4375, 0.8438, 0.4531, 0.8281, 0.4688, 0.8281, 0.4688, 0.8438, 0.4531, 0.8438, 0.4688, 0.8281, 0.4844, 0.8281, 0.4844, 0.8437, 0.4688, 0.8438, 0.4844, 0.8281, 0.5, 0.8281, 0.5, 0.8438, 0.4844, 0.8437, 0.5, 0.8281, 0.5156, 0.8281, 0.5156, 0.8438, 0.5, 0.8438, 0.5156, 0.8281, 0.5313, 0.8281, 0.5313, 0.8438, 0.5156, 0.8438, 0.5313, 0.8281, 0.5469, 0.8281, 0.5469, 0.8437, 0.5313, 0.8438, 0.5469, 0.8281, 0.5625, 0.8281, 0.5625, 0.8438, 0.5469, 0.8437, 0.5625, 0.8281, 0.5781, 0.8281, 0.5781, 0.8438, 0.5625, 0.8438, 0.5781, 0.8281, 0.5938, 0.8281, 0.5938, 0.8438, 0.5781, 0.8438, 0.5938, 0.8281, 0.6094, 0.8281, 0.6094, 0.8437, 0.5938, 0.8438, 0.3906, 0.8438, 0.4063, 0.8438, 0.4063, 0.8594, 0.3906, 0.8594, 0.4063, 0.8438, 0.4219, 0.8438, 0.4219, 0.8594, 0.4063, 0.8594, 0.4219, 0.8438, 0.4375, 0.8438, 0.4375, 0.8594, 0.4219, 0.8594, 0.4375, 0.8438, 0.4531, 0.8438, 0.4531, 0.8594, 0.4375, 0.8594, 0.4531, 0.8438, 0.4688, 0.8438, 0.4688, 0.8594, 0.4531, 0.8594, 0.4688, 0.8438, 0.4844, 0.8437, 0.4844, 0.8594, 0.4688, 0.8594, 0.4844, 0.8437, 0.5, 0.8438, 0.5, 0.8594, 0.4844, 0.8594, 0.5, 0.8438, 0.5156, 0.8438, 0.5156, 0.8594, 0.5, 0.8594, 0.5156, 0.8438, 0.5313, 0.8438, 0.5313, 0.8594, 0.5156, 0.8594, 0.5313, 0.8438, 0.5469, 0.8437, 0.5469, 0.8594, 0.5313, 0.8594, 0.5469, 0.8437, 0.5625, 0.8438, 0.5625, 0.8594, 0.5469, 0.8594, 0.5625, 0.8438, 0.5781, 0.8438, 0.5781, 0.8594, 0.5625, 0.8594, 0.5781, 0.8438, 0.5938, 0.8438, 0.5938, 0.8594, 0.5781, 0.8594, 0.5938, 0.8438, 0.6094, 0.8437, 0.6094, 0.8594, 0.5938, 0.8594, 0.3906, 0.8594, 0.4063, 0.8594, 0.4063, 0.875, 0.3906, 0.875, 0.4063, 0.8594, 0.4219, 0.8594, 0.4219, 0.875, 0.4063, 0.875, 0.4219, 0.8594, 0.4375, 0.8594, 0.4375, 0.875, 0.4219, 0.875, 0.4375, 0.8594, 0.4531, 0.8594, 0.4531, 0.875, 0.4375, 0.875, 0.4531, 0.8594, 0.4688, 0.8594, 0.4688, 0.875, 0.4531, 0.875, 0.4688, 0.8594, 0.4844, 0.8594, 0.4844, 0.875, 0.4688, 0.875, 0.4844, 0.8594, 0.5, 0.8594, 0.5, 0.875, 0.4844, 0.875, 0.5, 0.8594, 0.5156, 0.8594, 0.5156, 0.875, 0.5, 0.875, 0.5156, 0.8594, 0.5313, 0.8594, 0.5312, 0.875, 0.5156, 0.875, 0.5313, 0.8594, 0.5469, 0.8594, 0.5469, 0.875, 0.5312, 0.875, 0.5469, 0.8594, 0.5625, 0.8594, 0.5625, 0.875, 0.5469, 0.875, 0.5625, 0.8594, 0.5781, 0.8594, 0.5781, 0.875, 0.5625, 0.875, 0.5781, 0.8594, 0.5938, 0.8594, 0.5938, 0.875, 0.5781, 0.875, 0.5938, 0.8594, 0.6094, 0.8594, 0.6094, 0.875, 0.5938, 0.875, 0.3906, 0.875, 0.4063, 0.875, 0.4063, 0.8906, 0.3906, 0.8906, 0.4063, 0.875, 0.4219, 0.875, 0.4219, 0.8906, 0.4063, 0.8906, 0.4219, 0.875, 0.4375, 0.875, 0.4375, 0.8906, 0.4219, 0.8906, 0.4375, 0.875, 0.4531, 0.875, 0.4531, 0.8906, 0.4375, 0.8906, 0.4531, 0.875, 0.4688, 0.875, 0.4688, 0.8906, 0.4531, 0.8906, 0.4688, 0.875, 0.4844, 0.875, 0.4844, 0.8906, 0.4688, 0.8906, 0.4844, 0.875, 0.5, 0.875, 0.5, 0.8906, 0.4844, 0.8906, 0.5, 0.875, 0.5156, 0.875, 0.5156, 0.8906, 0.5, 0.8906, 0.5156, 0.875, 0.5312, 0.875, 0.5313, 0.8906, 0.5156, 0.8906, 0.5312, 0.875, 0.5469, 0.875, 0.5469, 0.8906, 0.5313, 0.8906, 0.5469, 0.875, 0.5625, 0.875, 0.5625, 0.8906, 0.5469, 0.8906, 0.5625, 0.875, 0.5781, 0.875, 0.5781, 0.8906, 0.5625, 0.8906, 0.5781, 0.875, 0.5938, 0.875, 0.5938, 0.8906, 0.5781, 0.8906, 0.5938, 0.875, 0.6094, 0.875, 0.6094, 0.8906, 0.5938, 0.8906, 0.3906, 0.8906, 0.4063, 0.8906, 0.4063, 0.9062, 0.3906, 0.9063, 0.4063, 0.8906, 0.4219, 0.8906, 0.4219, 0.9063, 0.4063, 0.9062, 0.4219, 0.8906, 0.4375, 0.8906, 0.4375, 0.9063, 0.4219, 0.9063, 0.4375, 0.8906, 0.4531, 0.8906, 0.4531, 0.9063, 0.4375, 0.9063, 0.4531, 0.8906, 0.4688, 0.8906, 0.4688, 0.9063, 0.4531, 0.9063, 0.4688, 0.8906, 0.4844, 0.8906, 0.4844, 0.9062, 0.4688, 0.9063, 0.4844, 0.8906, 0.5, 0.8906, 0.5, 0.9063, 0.4844, 0.9062, 0.5, 0.8906, 0.5156, 0.8906, 0.5156, 0.9063, 0.5, 0.9063, 0.5156, 0.8906, 0.5313, 0.8906, 0.5313, 0.9063, 0.5156, 0.9063, 0.5313, 0.8906, 0.5469, 0.8906, 0.5469, 0.9062, 0.5313, 0.9063, 0.5469, 0.8906, 0.5625, 0.8906, 0.5625, 0.9063, 0.5469, 0.9062, 0.5625, 0.8906, 0.5781, 0.8906, 0.5781, 0.9063, 0.5625, 0.9063, 0.5781, 0.8906, 0.5938, 0.8906, 0.5938, 0.9063, 0.5781, 0.9063, 0.5938, 0.8906, 0.6094, 0.8906, 0.6094, 0.9062, 0.5938, 0.9063, 0.3906, 0.9063, 0.4063, 0.9062, 0.4063, 0.9219, 0.3906, 0.9219, 0.4063, 0.9062, 0.4219, 0.9063, 0.4219, 0.9219, 0.4063, 0.9219, 0.4219, 0.9063, 0.4375, 0.9063, 0.4375, 0.9219, 0.4219, 0.9219, 0.4375, 0.9063, 0.4531, 0.9063, 0.4531, 0.9219, 0.4375, 0.9219, 0.4531, 0.9063, 0.4688, 0.9063, 0.4688, 0.9219, 0.4531, 0.9219, 0.4688, 0.9063, 0.4844, 0.9062, 0.4844, 0.9219, 0.4688, 0.9219, 0.4844, 0.9062, 0.5, 0.9063, 0.5, 0.9219, 0.4844, 0.9219, 0.5, 0.9063, 0.5156, 0.9063, 0.5156, 0.9219, 0.5, 0.9219, 0.5156, 0.9063, 0.5313, 0.9063, 0.5313, 0.9219, 0.5156, 0.9219, 0.5313, 0.9063, 0.5469, 0.9062, 0.5469, 0.9219, 0.5313, 0.9219, 0.5469, 0.9062, 0.5625, 0.9063, 0.5625, 0.9219, 0.5469, 0.9219, 0.5625, 0.9063, 0.5781, 0.9063, 0.5781, 0.9219, 0.5625, 0.9219, 0.5781, 0.9063, 0.5938, 0.9063, 0.5938, 0.9219, 0.5781, 0.9219, 0.5938, 0.9063, 0.6094, 0.9062, 0.6094, 0.9219, 0.5938, 0.9219, 0.3906, 0.9219, 0.4063, 0.9219, 0.4063, 0.9375, 0.3906, 0.9375, 0.4063, 0.9219, 0.4219, 0.9219, 0.4219, 0.9375, 0.4063, 0.9375, 0.4219, 0.9219, 0.4375, 0.9219, 0.4375, 0.9375, 0.4219, 0.9375, 0.4375, 0.9219, 0.4531, 0.9219, 0.4531, 0.9375, 0.4375, 0.9375, 0.4531, 0.9219, 0.4688, 0.9219, 0.4688, 0.9375, 0.4531, 0.9375, 0.4688, 0.9219, 0.4844, 0.9219, 0.4844, 0.9375, 0.4688, 0.9375, 0.4844, 0.9219, 0.5, 0.9219, 0.5, 0.9375, 0.4844, 0.9375, 0.5, 0.9219, 0.5156, 0.9219, 0.5156, 0.9375, 0.5, 0.9375, 0.5156, 0.9219, 0.5313, 0.9219, 0.5312, 0.9375, 0.5156, 0.9375, 0.5313, 0.9219, 0.5469, 0.9219, 0.5469, 0.9375, 0.5312, 0.9375, 0.5469, 0.9219, 0.5625, 0.9219, 0.5625, 0.9375, 0.5469, 0.9375, 0.5625, 0.9219, 0.5781, 0.9219, 0.5781, 0.9375, 0.5625, 0.9375, 0.5781, 0.9219, 0.5938, 0.9219, 0.5938, 0.9375, 0.5781, 0.9375, 0.5938, 0.9219, 0.6094, 0.9219, 0.6094, 0.9375, 0.5938, 0.9375, 0.3906, 0.9375, 0.4063, 0.9375, 0.4063, 0.9531, 0.3906, 0.9531, 0.4063, 0.9375, 0.4219, 0.9375, 0.4219, 0.9531, 0.4063, 0.9531, 0.4219, 0.9375, 0.4375, 0.9375, 0.4375, 0.9531, 0.4219, 0.9531, 0.4375, 0.9375, 0.4531, 0.9375, 0.4531, 0.9531, 0.4375, 0.9531, 0.4531, 0.9375, 0.4688, 0.9375, 0.4688, 0.9531, 0.4531, 0.9531, 0.4688, 0.9375, 0.4844, 0.9375, 0.4844, 0.9531, 0.4688, 0.9531, 0.4844, 0.9375, 0.5, 0.9375, 0.5, 0.9531, 0.4844, 0.9531, 0.5, 0.9375, 0.5156, 0.9375, 0.5156, 0.9531, 0.5, 0.9531, 0.5156, 0.9375, 0.5312, 0.9375, 0.5313, 0.9531, 0.5156, 0.9531, 0.5312, 0.9375, 0.5469, 0.9375, 0.5469, 0.9531, 0.5313, 0.9531, 0.5469, 0.9375, 0.5625, 0.9375, 0.5625, 0.9531, 0.5469, 0.9531, 0.5625, 0.9375, 0.5781, 0.9375, 0.5781, 0.9531, 0.5625, 0.9531, 0.5781, 0.9375, 0.5938, 0.9375, 0.5938, 0.9531, 0.5781, 0.9531, 0.5938, 0.9375, 0.6094, 0.9375, 0.6094, 0.9531, 0.5938, 0.9531, 0.3906, 0.9531, 0.4063, 0.9531, 0.4063, 0.9688, 0.3906, 0.9688, 0.4063, 0.9531, 0.4219, 0.9531, 0.4219, 0.9688, 0.4063, 0.9688, 0.4219, 0.9531, 0.4375, 0.9531, 0.4375, 0.9688, 0.4219, 0.9688, 0.4375, 0.9531, 0.4531, 0.9531, 0.4531, 0.9688, 0.4375, 0.9688, 0.4531, 0.9531, 0.4688, 0.9531, 0.4688, 0.9688, 0.4531, 0.9688, 0.4688, 0.9531, 0.4844, 0.9531, 0.4844, 0.9688, 0.4688, 0.9688, 0.4844, 0.9531, 0.5, 0.9531, 0.5, 0.9688, 0.4844, 0.9688, 0.5, 0.9531, 0.5156, 0.9531, 0.5156, 0.9688, 0.5, 0.9688, 0.5156, 0.9531, 0.5313, 0.9531, 0.5313, 0.9688, 0.5156, 0.9688, 0.5313, 0.9531, 0.5469, 0.9531, 0.5469, 0.9688, 0.5313, 0.9688, 0.5469, 0.9531, 0.5625, 0.9531, 0.5625, 0.9688, 0.5469, 0.9688, 0.5625, 0.9531, 0.5781, 0.9531, 0.5781, 0.9688, 0.5625, 0.9688, 0.5781, 0.9531, 0.5938, 0.9531, 0.5938, 0.9688, 0.5781, 0.9688, 0.5938, 0.9531, 0.6094, 0.9531, 0.6094, 0.9688, 0.5938, 0.9688, 0.3906, 0.9688, 0.4063, 0.9688, 0.4063, 0.9844, 0.3906, 0.9844, 0.4063, 0.9688, 0.4219, 0.9688, 0.4219, 0.9844, 0.4063, 0.9844, 0.4219, 0.9688, 0.4375, 0.9688, 0.4375, 0.9844, 0.4219, 0.9844, 0.4375, 0.9688, 0.4531, 0.9688, 0.4531, 0.9844, 0.4375, 0.9844, 0.4531, 0.9688, 0.4688, 0.9688, 0.4688, 0.9844, 0.4531, 0.9844, 0.4688, 0.9688, 0.4844, 0.9688, 0.4844, 0.9844, 0.4688, 0.9844, 0.4844, 0.9688, 0.5, 0.9688, 0.5, 0.9844, 0.4844, 0.9844, 0.5, 0.9688, 0.5156, 0.9688, 0.5156, 0.9844, 0.5, 0.9844, 0.5156, 0.9688, 0.5313, 0.9688, 0.5313, 0.9844, 0.5156, 0.9844, 0.5313, 0.9688, 0.5469, 0.9688, 0.5469, 0.9844, 0.5313, 0.9844, 0.5469, 0.9688, 0.5625, 0.9688, 0.5625, 0.9844, 0.5469, 0.9844, 0.5625, 0.9688, 0.5781, 0.9688, 0.5781, 0.9844, 0.5625, 0.9844, 0.5781, 0.9688, 0.5938, 0.9688, 0.5938, 0.9844, 0.5781, 0.9844, 0.5938, 0.9688, 0.6094, 0.9688, 0.6094, 0.9844, 0.5938, 0.9844, 0.375, 0.75, 0.3906, 0.75, 0.3912, 0.7656, 0.375, 0.7656, 0.3906, 0.75, 0.4063, 0.75, 0.4063, 0.7656, 0.3912, 0.7656, 0.4063, 0.75, 0.4219, 0.75, 0.4219, 0.7656, 0.4063, 0.7656, 0.4219, 0.75, 0.4375, 0.75, 0.4375, 0.7656, 0.4219, 0.7656, 0.4375, 0.75, 0.4531, 0.75, 0.4531, 0.7656, 0.4375, 0.7656, 0.4531, 0.75, 0.4688, 0.75, 0.4688, 0.7656, 0.4531, 0.7656, 0.4688, 0.75, 0.4844, 0.75, 0.4844, 0.7656, 0.4688, 0.7656, 0.4844, 0.75, 0.5, 0.75, 0.5, 0.7656, 0.4844, 0.7656, 0.5, 0.75, 0.5156, 0.75, 0.5156, 0.7656, 0.5, 0.7656, 0.5156, 0.75, 0.5312, 0.75, 0.5313, 0.7656, 0.5156, 0.7656, 0.5312, 0.75, 0.5469, 0.75, 0.5469, 0.7656, 0.5313, 0.7656, 0.5469, 0.75, 0.5625, 0.75, 0.5625, 0.7656, 0.5469, 0.7656, 0.5625, 0.75, 0.5781, 0.75, 0.5781, 0.7656, 0.5625, 0.7656, 0.5781, 0.75, 0.5938, 0.75, 0.5938, 0.7656, 0.5781, 0.7656, 0.5938, 0.75, 0.6094, 0.75, 0.6088, 0.7656, 0.5938, 0.7656, 0.6094, 0.75, 0.625, 0.75, 0.625, 0.7656, 0.6088, 0.7656, 0.6088, 0.7656, 0.625, 0.7656, 0.625, 0.7813, 0.6094, 0.7813, 0.6094, 0.7813, 0.625, 0.7813, 0.625, 0.7969, 0.6094, 0.7969, 0.6094, 0.7969, 0.625, 0.7969, 0.625, 0.8125, 0.6094, 0.8125, 0.6094, 0.8125, 0.625, 0.8125, 0.625, 0.8281, 0.6094, 0.8281, 0.6094, 0.8281, 0.625, 0.8281, 0.625, 0.8438, 0.6094, 0.8437, 0.6094, 0.8437, 0.625, 0.8438, 0.625, 0.8594, 0.6094, 0.8594, 0.6094, 0.8594, 0.625, 0.8594, 0.625, 0.875, 0.6094, 0.875, 0.6094, 0.875, 0.625, 0.875, 0.625, 0.8906, 0.6094, 0.8906, 0.6094, 0.8906, 0.625, 0.8906, 0.625, 0.9063, 0.6094, 0.9062, 0.6094, 0.9062, 0.625, 0.9063, 0.625, 0.9219, 0.6094, 0.9219, 0.6094, 0.9219, 0.625, 0.9219, 0.625, 0.9375, 0.6094, 0.9375, 0.6094, 0.9375, 0.625, 0.9375, 0.625, 0.9531, 0.6094, 0.9531, 0.6094, 0.9531, 0.625, 0.9531, 0.625, 0.9688, 0.6094, 0.9688, 0.6094, 0.9688, 0.625, 0.9688, 0.625, 0.9844, 0.6094, 0.9844, 0.6094, 0.9844, 0.625, 0.9844, 0.625, 1.0, 0.6094, 1.0, 0.5938, 0.9844, 0.6094, 0.9844, 0.6094, 1.0, 0.5938, 1.0, 0.5781, 0.9844, 0.5938, 0.9844, 0.5938, 1.0, 0.5781, 1.0, 0.5625, 0.9844, 0.5781, 0.9844, 0.5781, 1.0, 0.5625, 1.0, 0.5469, 0.9844, 0.5625, 0.9844, 0.5625, 1.0, 0.5469, 1.0, 0.5313, 0.9844, 0.5469, 0.9844, 0.5469, 1.0, 0.5313, 1.0, 0.5156, 0.9844, 0.5313, 0.9844, 0.5313, 1.0, 0.5156, 1.0, 0.5, 0.9844, 0.5156, 0.9844, 0.5156, 1.0, 0.5, 1.0, 0.4844, 0.9844, 0.5, 0.9844, 0.5, 1.0, 0.4844, 1.0, 0.4688, 0.9844, 0.4844, 0.9844, 0.4844, 1.0, 0.4688, 1.0, 0.4531, 0.9844, 0.4688, 0.9844, 0.4688, 1.0, 0.4531, 1.0, 0.4375, 0.9844, 0.4531, 0.9844, 0.4531, 1.0, 0.4375, 1.0, 0.4219, 0.9844, 0.4375, 0.9844, 0.4375, 1.0, 0.4219, 1.0, 0.4063, 0.9844, 0.4219, 0.9844, 0.4219, 1.0, 0.4063, 1.0, 0.3906, 0.9844, 0.4063, 0.9844, 0.4063, 1.0, 0.3906, 1.0, 0.375, 0.9844, 0.3906, 0.9844, 0.3906, 1.0, 0.375, 1.0, 0.375, 0.9688, 0.3906, 0.9688, 0.3906, 0.9844, 0.375, 0.9844, 0.375, 0.9531, 0.3906, 0.9531, 0.3906, 0.9688, 0.375, 0.9688, 0.375, 0.9375, 0.3906, 0.9375, 0.3906, 0.9531, 0.375, 0.9531, 0.375, 0.9219, 0.3906, 0.9219, 0.3906, 0.9375, 0.375, 0.9375, 0.375, 0.9063, 0.3906, 0.9063, 0.3906, 0.9219, 0.375, 0.9219, 0.375, 0.8906, 0.3906, 0.8906, 0.3906, 0.9063, 0.375, 0.9063, 0.375, 0.875, 0.3906, 0.875, 0.3906, 0.8906, 0.375, 0.8906, 0.375, 0.8594, 0.3906, 0.8594, 0.3906, 0.875, 0.375, 0.875, 0.375, 0.8438, 0.3906, 0.8438, 0.3906, 0.8594, 0.375, 0.8594, 0.375, 0.8281, 0.3906, 0.8281, 0.3906, 0.8438, 0.375, 0.8438, 0.375, 0.8125, 0.3906, 0.8125, 0.3906, 0.8281, 0.375, 0.8281, 0.375, 0.7969, 0.3906, 0.7969, 0.3906, 0.8125, 0.375, 0.8125, 0.375, 0.7813, 0.3906, 0.7813, 0.3906, 0.7969, 0.375, 0.7969, 0.375, 0.7656, 0.3912, 0.7656, 0.3906, 0.7813, 0.375, 0.7813, 0.1406, 0.625, 0.1563, 0.625, 0.1563, 0.6406, 0.1406, 0.6406, 0.1563, 0.625, 0.1719, 0.625, 0.1719, 0.6406, 0.1563, 0.6406, 0.1719, 0.625, 0.1875, 0.625, 0.1875, 0.6406, 0.1719, 0.6406, 0.1875, 0.625, 0.2031, 0.625, 0.2031, 0.6406, 0.1875, 0.6406, 0.2031, 0.625, 0.2188, 0.625, 0.2188, 0.6406, 0.2031, 0.6406, 0.2188, 0.625, 0.2344, 0.625, 0.2344, 0.6406, 0.2188, 0.6406, 0.2344, 0.625, 0.25, 0.625, 0.25, 0.6406, 0.2344, 0.6406, 0.25, 0.625, 0.2656, 0.625, 0.2656, 0.6406, 0.25, 0.6406, 0.2656, 0.625, 0.2813, 0.625, 0.2813, 0.6406, 0.2656, 0.6406, 0.2813, 0.625, 0.2969, 0.625, 0.2969, 0.6406, 0.2813, 0.6406, 0.2969, 0.625, 0.3125, 0.625, 0.3125, 0.6406, 0.2969, 0.6406, 0.3125, 0.625, 0.3281, 0.625, 0.3281, 0.6406, 0.3125, 0.6406, 0.3281, 0.625, 0.3438, 0.625, 0.3438, 0.6406, 0.3281, 0.6406, 0.3438, 0.625, 0.3594, 0.625, 0.3594, 0.6406, 0.3438, 0.6406, 0.1406, 0.6406, 0.1563, 0.6406, 0.1562, 0.6562, 0.1406, 0.6563, 0.1563, 0.6406, 0.1719, 0.6406, 0.1719, 0.6563, 0.1562, 0.6562, 0.1719, 0.6406, 0.1875, 0.6406, 0.1875, 0.6563, 0.1719, 0.6563, 0.1875, 0.6406, 0.2031, 0.6406, 0.2031, 0.6563, 0.1875, 0.6563, 0.2031, 0.6406, 0.2188, 0.6406, 0.2188, 0.6563, 0.2031, 0.6563, 0.2188, 0.6406, 0.2344, 0.6406, 0.2344, 0.6563, 0.2188, 0.6563, 0.2344, 0.6406, 0.25, 0.6406, 0.25, 0.6563, 0.2344, 0.6563, 0.25, 0.6406, 0.2656, 0.6406, 0.2656, 0.6563, 0.25, 0.6563, 0.2656, 0.6406, 0.2813, 0.6406, 0.2813, 0.6563, 0.2656, 0.6563, 0.2813, 0.6406, 0.2969, 0.6406, 0.2969, 0.6563, 0.2813, 0.6563, 0.2969, 0.6406, 0.3125, 0.6406, 0.3125, 0.6563, 0.2969, 0.6563, 0.3125, 0.6406, 0.3281, 0.6406, 0.3281, 0.6563, 0.3125, 0.6563, 0.3281, 0.6406, 0.3438, 0.6406, 0.3438, 0.6563, 0.3281, 0.6563, 0.3438, 0.6406, 0.3594, 0.6406, 0.3594, 0.6563, 0.3438, 0.6563, 0.1406, 0.6563, 0.1562, 0.6562, 0.1562, 0.6719, 0.1406, 0.6719, 0.1562, 0.6562, 0.1719, 0.6563, 0.1719, 0.6719, 0.1562, 0.6719, 0.1719, 0.6563, 0.1875, 0.6563, 0.1875, 0.6719, 0.1719, 0.6719, 0.1875, 0.6563, 0.2031, 0.6563, 0.2031, 0.6719, 0.1875, 0.6719, 0.2031, 0.6563, 0.2188, 0.6563, 0.2188, 0.6719, 0.2031, 0.6719, 0.2188, 0.6563, 0.2344, 0.6563, 0.2344, 0.6719, 0.2188, 0.6719, 0.2344, 0.6563, 0.25, 0.6563, 0.25, 0.6719, 0.2344, 0.6719, 0.25, 0.6563, 0.2656, 0.6563, 0.2656, 0.6719, 0.25, 0.6719, 0.2656, 0.6563, 0.2813, 0.6563, 0.2813, 0.6719, 0.2656, 0.6719, 0.2813, 0.6563, 0.2969, 0.6563, 0.2969, 0.6719, 0.2813, 0.6719, 0.2969, 0.6563, 0.3125, 0.6563, 0.3125, 0.6719, 0.2969, 0.6719, 0.3125, 0.6563, 0.3281, 0.6563, 0.3281, 0.6719, 0.3125, 0.6719, 0.3281, 0.6563, 0.3438, 0.6563, 0.3438, 0.6719, 0.3281, 0.6719, 0.3438, 0.6563, 0.3594, 0.6563, 0.3594, 0.6719, 0.3438, 0.6719, 0.1406, 0.6719, 0.1562, 0.6719, 0.1563, 0.6875, 0.1406, 0.6875, 0.1562, 0.6719, 0.1719, 0.6719, 0.1719, 0.6875, 0.1563, 0.6875, 0.1719, 0.6719, 0.1875, 0.6719, 0.1875, 0.6875, 0.1719, 0.6875, 0.1875, 0.6719, 0.2031, 0.6719, 0.2031, 0.6875, 0.1875, 0.6875, 0.2031, 0.6719, 0.2188, 0.6719, 0.2188, 0.6875, 0.2031, 0.6875, 0.2188, 0.6719, 0.2344, 0.6719, 0.2344, 0.6875, 0.2188, 0.6875, 0.2344, 0.6719, 0.25, 0.6719, 0.25, 0.6875, 0.2344, 0.6875, 0.25, 0.6719, 0.2656, 0.6719, 0.2656, 0.6875, 0.25, 0.6875, 0.2656, 0.6719, 0.2813, 0.6719, 0.2813, 0.6875, 0.2656, 0.6875, 0.2813, 0.6719, 0.2969, 0.6719, 0.2969, 0.6875, 0.2813, 0.6875, 0.2969, 0.6719, 0.3125, 0.6719, 0.3125, 0.6875, 0.2969, 0.6875, 0.3125, 0.6719, 0.3281, 0.6719, 0.3281, 0.6875, 0.3125, 0.6875, 0.3281, 0.6719, 0.3438, 0.6719, 0.3438, 0.6875, 0.3281, 0.6875, 0.3438, 0.6719, 0.3594, 0.6719, 0.3594, 0.6875, 0.3438, 0.6875, 0.1406, 0.6875, 0.1563, 0.6875, 0.1563, 0.7031, 0.1406, 0.7031, 0.1563, 0.6875, 0.1719, 0.6875, 0.1719, 0.7031, 0.1563, 0.7031, 0.1719, 0.6875, 0.1875, 0.6875, 0.1875, 0.7031, 0.1719, 0.7031, 0.1875, 0.6875, 0.2031, 0.6875, 0.2031, 0.7031, 0.1875, 0.7031, 0.2031, 0.6875, 0.2188, 0.6875, 0.2188, 0.7031, 0.2031, 0.7031, 0.2188, 0.6875, 0.2344, 0.6875, 0.2344, 0.7031, 0.2188, 0.7031, 0.2344, 0.6875, 0.25, 0.6875, 0.25, 0.7031, 0.2344, 0.7031, 0.25, 0.6875, 0.2656, 0.6875, 0.2656, 0.7031, 0.25, 0.7031, 0.2656, 0.6875, 0.2813, 0.6875, 0.2813, 0.7031, 0.2656, 0.7031, 0.2813, 0.6875, 0.2969, 0.6875, 0.2969, 0.7031, 0.2813, 0.7031, 0.2969, 0.6875, 0.3125, 0.6875, 0.3125, 0.7031, 0.2969, 0.7031, 0.3125, 0.6875, 0.3281, 0.6875, 0.3281, 0.7031, 0.3125, 0.7031, 0.3281, 0.6875, 0.3438, 0.6875, 0.3438, 0.7031, 0.3281, 0.7031, 0.3438, 0.6875, 0.3594, 0.6875, 0.3594, 0.7031, 0.3438, 0.7031, 0.1406, 0.7031, 0.1563, 0.7031, 0.1563, 0.7188, 0.1406, 0.7188, 0.1563, 0.7031, 0.1719, 0.7031, 0.1719, 0.7188, 0.1563, 0.7188, 0.1719, 0.7031, 0.1875, 0.7031, 0.1875, 0.7188, 0.1719, 0.7188, 0.1875, 0.7031, 0.2031, 0.7031, 0.2031, 0.7188, 0.1875, 0.7188, 0.2031, 0.7031, 0.2188, 0.7031, 0.2188, 0.7188, 0.2031, 0.7188, 0.2188, 0.7031, 0.2344, 0.7031, 0.2344, 0.7188, 0.2188, 0.7188, 0.2344, 0.7031, 0.25, 0.7031, 0.25, 0.7188, 0.2344, 0.7188, 0.25, 0.7031, 0.2656, 0.7031, 0.2656, 0.7188, 0.25, 0.7188, 0.2656, 0.7031, 0.2813, 0.7031, 0.2812, 0.7188, 0.2656, 0.7188, 0.2813, 0.7031, 0.2969, 0.7031, 0.2969, 0.7188, 0.2812, 0.7188, 0.2969, 0.7031, 0.3125, 0.7031, 0.3125, 0.7188, 0.2969, 0.7188, 0.3125, 0.7031, 0.3281, 0.7031, 0.3281, 0.7188, 0.3125, 0.7188, 0.3281, 0.7031, 0.3438, 0.7031, 0.3438, 0.7188, 0.3281, 0.7188, 0.3438, 0.7031, 0.3594, 0.7031, 0.3594, 0.7188, 0.3438, 0.7188, 0.1406, 0.7188, 0.1563, 0.7188, 0.1563, 0.7344, 0.1406, 0.7344, 0.1563, 0.7188, 0.1719, 0.7188, 0.1719, 0.7344, 0.1563, 0.7344, 0.1719, 0.7188, 0.1875, 0.7188, 0.1875, 0.7344, 0.1719, 0.7344, 0.1875, 0.7188, 0.2031, 0.7188, 0.2031, 0.7344, 0.1875, 0.7344, 0.2031, 0.7188, 0.2188, 0.7188, 0.2188, 0.7344, 0.2031, 0.7344, 0.2188, 0.7188, 0.2344, 0.7188, 0.2344, 0.7344, 0.2188, 0.7344, 0.2344, 0.7188, 0.25, 0.7188, 0.25, 0.7344, 0.2344, 0.7344, 0.25, 0.7188, 0.2656, 0.7188, 0.2656, 0.7344, 0.25, 0.7344, 0.2656, 0.7188, 0.2812, 0.7188, 0.2813, 0.7344, 0.2656, 0.7344, 0.2812, 0.7188, 0.2969, 0.7188, 0.2969, 0.7344, 0.2813, 0.7344, 0.2969, 0.7188, 0.3125, 0.7188, 0.3125, 0.7344, 0.2969, 0.7344, 0.3125, 0.7188, 0.3281, 0.7188, 0.3281, 0.7344, 0.3125, 0.7344, 0.3281, 0.7188, 0.3438, 0.7188, 0.3438, 0.7344, 0.3281, 0.7344, 0.3438, 0.7188, 0.3594, 0.7188, 0.3594, 0.7338, 0.3438, 0.7344, 0.3594, 0.625, 0.375, 0.625, 0.375, 0.6406, 0.3594, 0.6406, 0.3594, 0.6406, 0.375, 0.6406, 0.375, 0.6563, 0.3594, 0.6563, 0.3594, 0.6563, 0.375, 0.6563, 0.375, 0.6719, 0.3594, 0.6719, 0.3594, 0.6719, 0.375, 0.6719, 0.375, 0.6875, 0.3594, 0.6875, 0.3594, 0.6875, 0.375, 0.6875, 0.375, 0.7031, 0.3594, 0.7031, 0.3594, 0.7031, 0.375, 0.7031, 0.375, 0.7188, 0.3594, 0.7188, 0.3594, 0.7188, 0.375, 0.7188, 0.375, 0.7344, 0.3594, 0.7338, 0.3594, 0.7338, 0.375, 0.7344, 0.375, 0.75, 0.3594, 0.75, 0.3438, 0.7344, 0.3594, 0.7338, 0.3594, 0.75, 0.3438, 0.75, 0.3281, 0.7344, 0.3438, 0.7344, 0.3438, 0.75, 0.3281, 0.75, 0.3125, 0.7344, 0.3281, 0.7344, 0.3281, 0.75, 0.3125, 0.75, 0.2969, 0.7344, 0.3125, 0.7344, 0.3125, 0.75, 0.2969, 0.75, 0.2813, 0.7344, 0.2969, 0.7344, 0.2969, 0.75, 0.2813, 0.75, 0.2656, 0.7344, 0.2813, 0.7344, 0.2813, 0.75, 0.2656, 0.75, 0.25, 0.7344, 0.2656, 0.7344, 0.2656, 0.75, 0.25, 0.75, 0.2344, 0.7344, 0.25, 0.7344, 0.25, 0.75, 0.2344, 0.75, 0.2188, 0.7344, 0.2344, 0.7344, 0.2344, 0.75, 0.2188, 0.75, 0.2031, 0.7344, 0.2188, 0.7344, 0.2188, 0.75, 0.2031, 0.75, 0.1875, 0.7344, 0.2031, 0.7344, 0.2031, 0.75, 0.1875, 0.75, 0.1719, 0.7344, 0.1875, 0.7344, 0.1875, 0.75, 0.1719, 0.75, 0.1563, 0.7344, 0.1719, 0.7344, 0.1719, 0.75, 0.1563, 0.75, 0.1406, 0.7344, 0.1563, 0.7344, 0.1563, 0.75, 0.1406, 0.75, 0.125, 0.7344, 0.1406, 0.7344, 0.1406, 0.75, 0.125, 0.75, 0.125, 0.7188, 0.1406, 0.7188, 0.1406, 0.7344, 0.125, 0.7344, 0.125, 0.7031, 0.1406, 0.7031, 0.1406, 0.7188, 0.125, 0.7188, 0.125, 0.6875, 0.1406, 0.6875, 0.1406, 0.7031, 0.125, 0.7031, 0.125, 0.6719, 0.1406, 0.6719, 0.1406, 0.6875, 0.125, 0.6875, 0.125, 0.6563, 0.1406, 0.6563, 0.1406, 0.6719, 0.125, 0.6719, 0.125, 0.6406, 0.1406, 0.6406, 0.1406, 0.6563, 0.125, 0.6563, 0.125, 0.625, 0.1406, 0.625, 0.1406, 0.6406, 0.125, 0.6406, 0.6406, 0.625, 0.6563, 0.625, 0.6563, 0.6406, 0.6406, 0.6406, 0.6563, 0.625, 0.6719, 0.625, 0.6719, 0.6406, 0.6563, 0.6406, 0.6719, 0.625, 0.6875, 0.625, 0.6875, 0.6406, 0.6719, 0.6406, 0.6875, 0.625, 0.7031, 0.625, 0.7031, 0.6406, 0.6875, 0.6406, 0.7031, 0.625, 0.7188, 0.625, 0.7188, 0.6406, 0.7031, 0.6406, 0.7188, 0.625, 0.7344, 0.625, 0.7344, 0.6406, 0.7188, 0.6406, 0.7344, 0.625, 0.75, 0.625, 0.75, 0.6406, 0.7344, 0.6406, 0.75, 0.625, 0.7656, 0.625, 0.7656, 0.6406, 0.75, 0.6406, 0.7656, 0.625, 0.7813, 0.625, 0.7812, 0.6406, 0.7656, 0.6406, 0.7813, 0.625, 0.7969, 0.625, 0.7969, 0.6406, 0.7812, 0.6406, 0.7969, 0.625, 0.8125, 0.625, 0.8125, 0.6406, 0.7969, 0.6406, 0.8125, 0.625, 0.8281, 0.625, 0.8281, 0.6406, 0.8125, 0.6406, 0.8281, 0.625, 0.8438, 0.625, 0.8438, 0.6406, 0.8281, 0.6406, 0.8438, 0.625, 0.8594, 0.625, 0.8594, 0.6406, 0.8438, 0.6406, 0.6406, 0.6406, 0.6563, 0.6406, 0.6563, 0.6563, 0.6406, 0.6563, 0.6563, 0.6406, 0.6719, 0.6406, 0.6719, 0.6563, 0.6563, 0.6563, 0.6719, 0.6406, 0.6875, 0.6406, 0.6875, 0.6563, 0.6719, 0.6563, 0.6875, 0.6406, 0.7031, 0.6406, 0.7031, 0.6563, 0.6875, 0.6563, 0.7031, 0.6406, 0.7188, 0.6406, 0.7187, 0.6563, 0.7031, 0.6563, 0.7188, 0.6406, 0.7344, 0.6406, 0.7344, 0.6563, 0.7187, 0.6563, 0.7344, 0.6406, 0.75, 0.6406, 0.75, 0.6563, 0.7344, 0.6563, 0.75, 0.6406, 0.7656, 0.6406, 0.7656, 0.6563, 0.75, 0.6563, 0.7656, 0.6406, 0.7812, 0.6406, 0.7813, 0.6563, 0.7656, 0.6563, 0.7812, 0.6406, 0.7969, 0.6406, 0.7969, 0.6563, 0.7813, 0.6563, 0.7969, 0.6406, 0.8125, 0.6406, 0.8125, 0.6563, 0.7969, 0.6563, 0.8125, 0.6406, 0.8281, 0.6406, 0.8281, 0.6562, 0.8125, 0.6563, 0.8281, 0.6406, 0.8438, 0.6406, 0.8438, 0.6562, 0.8281, 0.6562, 0.8438, 0.6406, 0.8594, 0.6406, 0.8594, 0.6563, 0.8438, 0.6562, 0.6406, 0.6563, 0.6563, 0.6563, 0.6563, 0.6719, 0.6406, 0.6719, 0.6563, 0.6563, 0.6719, 0.6563, 0.6719, 0.6719, 0.6563, 0.6719, 0.6719, 0.6563, 0.6875, 0.6563, 0.6875, 0.6719, 0.6719, 0.6719, 0.6875, 0.6563, 0.7031, 0.6563, 0.7031, 0.6719, 0.6875, 0.6719, 0.7031, 0.6563, 0.7187, 0.6563, 0.7188, 0.6719, 0.7031, 0.6719, 0.7187, 0.6563, 0.7344, 0.6563, 0.7344, 0.6719, 0.7188, 0.6719, 0.7344, 0.6563, 0.75, 0.6563, 0.75, 0.6719, 0.7344, 0.6719, 0.75, 0.6563, 0.7656, 0.6563, 0.7656, 0.6719, 0.75, 0.6719, 0.7656, 0.6563, 0.7813, 0.6563, 0.7812, 0.6719, 0.7656, 0.6719, 0.7813, 0.6563, 0.7969, 0.6563, 0.7969, 0.6719, 0.7812, 0.6719, 0.7969, 0.6563, 0.8125, 0.6563, 0.8125, 0.6719, 0.7969, 0.6719, 0.8125, 0.6563, 0.8281, 0.6562, 0.8281, 0.6719, 0.8125, 0.6719, 0.8281, 0.6562, 0.8438, 0.6562, 0.8438, 0.6719, 0.8281, 0.6719, 0.8438, 0.6562, 0.8594, 0.6563, 0.8594, 0.6719, 0.8438, 0.6719, 0.6406, 0.6719, 0.6563, 0.6719, 0.6562, 0.6875, 0.6406, 0.6875, 0.6563, 0.6719, 0.6719, 0.6719, 0.6719, 0.6875, 0.6562, 0.6875, 0.6719, 0.6719, 0.6875, 0.6719, 0.6875, 0.6875, 0.6719, 0.6875, 0.6875, 0.6719, 0.7031, 0.6719, 0.7031, 0.6875, 0.6875, 0.6875, 0.7031, 0.6719, 0.7188, 0.6719, 0.7188, 0.6875, 0.7031, 0.6875, 0.7188, 0.6719, 0.7344, 0.6719, 0.7344, 0.6875, 0.7188, 0.6875, 0.7344, 0.6719, 0.75, 0.6719, 0.75, 0.6875, 0.7344, 0.6875, 0.75, 0.6719, 0.7656, 0.6719, 0.7656, 0.6875, 0.75, 0.6875, 0.7656, 0.6719, 0.7812, 0.6719, 0.7813, 0.6875, 0.7656, 0.6875, 0.7812, 0.6719, 0.7969, 0.6719, 0.7969, 0.6875, 0.7813, 0.6875, 0.7969, 0.6719, 0.8125, 0.6719, 0.8125, 0.6875, 0.7969, 0.6875, 0.8125, 0.6719, 0.8281, 0.6719, 0.8281, 0.6875, 0.8125, 0.6875, 0.8281, 0.6719, 0.8438, 0.6719, 0.8438, 0.6875, 0.8281, 0.6875, 0.8438, 0.6719, 0.8594, 0.6719, 0.8594, 0.6875, 0.8438, 0.6875, 0.6406, 0.6875, 0.6562, 0.6875, 0.6563, 0.7031, 0.6406, 0.7031, 0.6562, 0.6875, 0.6719, 0.6875, 0.6719, 0.7031, 0.6563, 0.7031, 0.6719, 0.6875, 0.6875, 0.6875, 0.6875, 0.7031, 0.6719, 0.7031, 0.6875, 0.6875, 0.7031, 0.6875, 0.7031, 0.7031, 0.6875, 0.7031, 0.7031, 0.6875, 0.7188, 0.6875, 0.7188, 0.7031, 0.7031, 0.7031, 0.7188, 0.6875, 0.7344, 0.6875, 0.7344, 0.7031, 0.7188, 0.7031, 0.7344, 0.6875, 0.75, 0.6875, 0.75, 0.7031, 0.7344, 0.7031, 0.75, 0.6875, 0.7656, 0.6875, 0.7656, 0.7031, 0.75, 0.7031, 0.7656, 0.6875, 0.7813, 0.6875, 0.7813, 0.7031, 0.7656, 0.7031, 0.7813, 0.6875, 0.7969, 0.6875, 0.7969, 0.7031, 0.7813, 0.7031, 0.7969, 0.6875, 0.8125, 0.6875, 0.8125, 0.7031, 0.7969, 0.7031, 0.8125, 0.6875, 0.8281, 0.6875, 0.8281, 0.7031, 0.8125, 0.7031, 0.8281, 0.6875, 0.8438, 0.6875, 0.8438, 0.7031, 0.8281, 0.7031, 0.8438, 0.6875, 0.8594, 0.6875, 0.8594, 0.7031, 0.8438, 0.7031, 0.6406, 0.7031, 0.6563, 0.7031, 0.6562, 0.7188, 0.6406, 0.7188, 0.6563, 0.7031, 0.6719, 0.7031, 0.6719, 0.7188, 0.6562, 0.7188, 0.6719, 0.7031, 0.6875, 0.7031, 0.6875, 0.7188, 0.6719, 0.7188, 0.6875, 0.7031, 0.7031, 0.7031, 0.7031, 0.7188, 0.6875, 0.7188, 0.7031, 0.7031, 0.7188, 0.7031, 0.7188, 0.7188, 0.7031, 0.7188, 0.7188, 0.7031, 0.7344, 0.7031, 0.7344, 0.7188, 0.7188, 0.7188, 0.7344, 0.7031, 0.75, 0.7031, 0.75, 0.7188, 0.7344, 0.7188, 0.75, 0.7031, 0.7656, 0.7031, 0.7656, 0.7188, 0.75, 0.7188, 0.7656, 0.7031, 0.7813, 0.7031, 0.7813, 0.7188, 0.7656, 0.7188, 0.7813, 0.7031, 0.7969, 0.7031, 0.7969, 0.7188, 0.7813, 0.7188, 0.7969, 0.7031, 0.8125, 0.7031, 0.8125, 0.7188, 0.7969, 0.7188, 0.8125, 0.7031, 0.8281, 0.7031, 0.8281, 0.7188, 0.8125, 0.7188, 0.8281, 0.7031, 0.8438, 0.7031, 0.8438, 0.7188, 0.8281, 0.7188, 0.8438, 0.7031, 0.8594, 0.7031, 0.8594, 0.7188, 0.8438, 0.7188, 0.6406, 0.7188, 0.6562, 0.7188, 0.6563, 0.7344, 0.6406, 0.7338, 0.6562, 0.7188, 0.6719, 0.7188, 0.6719, 0.7344, 0.6563, 0.7344, 0.6719, 0.7188, 0.6875, 0.7188, 0.6875, 0.7344, 0.6719, 0.7344, 0.6875, 0.7188, 0.7031, 0.7188, 0.7031, 0.7344, 0.6875, 0.7344, 0.7031, 0.7188, 0.7188, 0.7188, 0.7188, 0.7344, 0.7031, 0.7344, 0.7188, 0.7188, 0.7344, 0.7188, 0.7344, 0.7344, 0.7188, 0.7344, 0.7344, 0.7188, 0.75, 0.7188, 0.75, 0.7344, 0.7344, 0.7344, 0.75, 0.7188, 0.7656, 0.7188, 0.7656, 0.7344, 0.75, 0.7344, 0.7656, 0.7188, 0.7813, 0.7188, 0.7812, 0.7344, 0.7656, 0.7344, 0.7813, 0.7188, 0.7969, 0.7188, 0.7969, 0.7344, 0.7812, 0.7344, 0.7969, 0.7188, 0.8125, 0.7188, 0.8125, 0.7344, 0.7969, 0.7344, 0.8125, 0.7188, 0.8281, 0.7188, 0.8281, 0.7344, 0.8125, 0.7344, 0.8281, 0.7188, 0.8438, 0.7188, 0.8438, 0.7344, 0.8281, 0.7344, 0.8438, 0.7188, 0.8594, 0.7188, 0.8594, 0.7344, 0.8438, 0.7344, 0.8594, 0.625, 0.875, 0.625, 0.875, 0.6406, 0.8594, 0.6406, 0.8594, 0.6406, 0.875, 0.6406, 0.875, 0.6563, 0.8594, 0.6563, 0.8594, 0.6563, 0.875, 0.6563, 0.875, 0.6719, 0.8594, 0.6719, 0.8594, 0.6719, 0.875, 0.6719, 0.875, 0.6875, 0.8594, 0.6875, 0.8594, 0.6875, 0.875, 0.6875, 0.875, 0.7031, 0.8594, 0.7031, 0.8594, 0.7031, 0.875, 0.7031, 0.875, 0.7188, 0.8594, 0.7188, 0.8594, 0.7188, 0.875, 0.7188, 0.875, 0.7344, 0.8594, 0.7344, 0.8594, 0.7344, 0.875, 0.7344, 0.875, 0.75, 0.8594, 0.75, 0.8438, 0.7344, 0.8594, 0.7344, 0.8594, 0.75, 0.8438, 0.75, 0.8281, 0.7344, 0.8438, 0.7344, 0.8438, 0.75, 0.8281, 0.75, 0.8125, 0.7344, 0.8281, 0.7344, 0.8281, 0.75, 0.8125, 0.75, 0.7969, 0.7344, 0.8125, 0.7344, 0.8125, 0.75, 0.7969, 0.75, 0.7812, 0.7344, 0.7969, 0.7344, 0.7969, 0.75, 0.7813, 0.75, 0.7656, 0.7344, 0.7812, 0.7344, 0.7813, 0.75, 0.7656, 0.75, 0.75, 0.7344, 0.7656, 0.7344, 0.7656, 0.75, 0.75, 0.75, 0.7344, 0.7344, 0.75, 0.7344, 0.75, 0.75, 0.7344, 0.75, 0.7188, 0.7344, 0.7344, 0.7344, 0.7344, 0.75, 0.7188, 0.75, 0.7031, 0.7344, 0.7188, 0.7344, 0.7188, 0.75, 0.7031, 0.75, 0.6875, 0.7344, 0.7031, 0.7344, 0.7031, 0.75, 0.6875, 0.75, 0.6719, 0.7344, 0.6875, 0.7344, 0.6875, 0.75, 0.6719, 0.75, 0.6563, 0.7344, 0.6719, 0.7344, 0.6719, 0.75, 0.6563, 0.75, 0.6406, 0.7338, 0.6563, 0.7344, 0.6563, 0.75, 0.6406, 0.75, 0.625, 0.7344, 0.6406, 0.7338, 0.6406, 0.75, 0.625, 0.75, 0.625, 0.7188, 0.6406, 0.7188, 0.6406, 0.7338, 0.625, 0.7344, 0.625, 0.7031, 0.6406, 0.7031, 0.6406, 0.7188, 0.625, 0.7188, 0.625, 0.6875, 0.6406, 0.6875, 0.6406, 0.7031, 0.625, 0.7031, 0.625, 0.6719, 0.6406, 0.6719, 0.6406, 0.6875, 0.625, 0.6875, 0.625, 0.6563, 0.6406, 0.6563, 0.6406, 0.6719, 0.625, 0.6719, 0.625, 0.6406, 0.6406, 0.6406, 0.6406, 0.6563, 0.625, 0.6563, 0.625, 0.625, 0.6406, 0.625, 0.6406, 0.6406, 0.625, 0.6406])
me_sphere.materials.append(mat_material_001)
me_sphere.update()

# ---- objects
ob_camera = bpy.data.objects.new('Camera', cam_camera_001)
ob_sphere = bpy.data.objects.new('Sphere', me_sphere)

# ---- transforms, parenting, visibility, modifiers, constraints
ob_camera.location = (0.0, 0.0, 0.0)
ob_camera.rotation_euler = (1.571, 0.0, 0.0)
ob_camera.show_name = True
ob_sphere.location = (0.0, 3.0, 0.0)

# ---- collection membership
col_collection.objects.link(ob_camera)
col_collection.objects.link(ob_sphere)

# ---- scene / render settings (as saved in the file)
scene.camera = ob_camera
scene.frame_start = 1; scene.frame_end = 1; scene.frame_set(1)
scene.render.engine = 'BLENDER_EEVEE_NEXT'
scene.render.resolution_x = 1080
scene.render.film_transparent = True
scene.cycles.sampling_pattern = 'TABULATED_SOBOL'
scene.cycles.use_light_tree = False
scene.eevee.taa_samples = 4
scene.eevee.taa_render_samples = 4
scene.view_settings.view_transform = 'Filmic'
bpy.context.view_layer.update()

# ---- added for rendering (the .blend has no usable light): sun
light_auto_sun = bpy.data.lights.new('AutoSun', 'SUN')
light_auto_sun.energy = 3.0
light_auto_sun.angle = 0.0523599
ob_auto_sun = bpy.data.objects.new('AutoSun', light_auto_sun)
scene.collection.objects.link(ob_auto_sun)
ob_auto_sun.rotation_euler = (0.872665, 0.174533, 0.523599)
bpy.context.view_layer.update()
